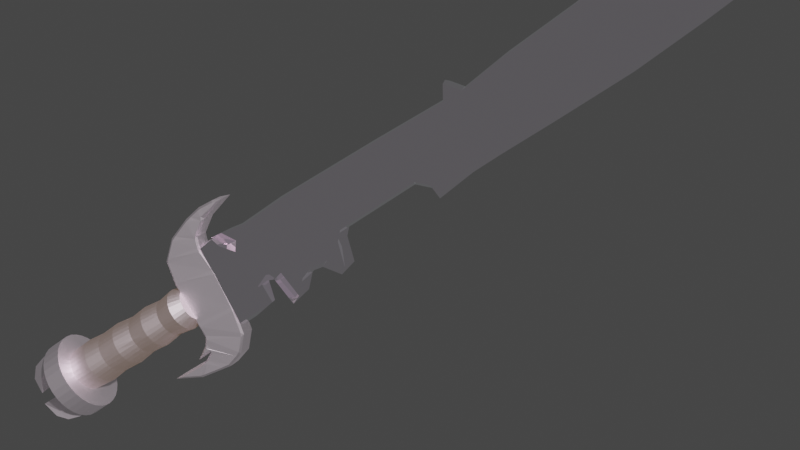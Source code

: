 # Source: 1.blend  (saved by Blender 3.1.7; exported with 4.5.12 LTS)
import bpy
from mathutils import Matrix  # noqa: F401  (used for matrix-valued properties, if any)

bpy.ops.wm.read_factory_settings(use_empty=True)
scene = bpy.context.scene
scene.name = 'Scene'

# ---- collections
col_collection = bpy.data.collections.new('Collection'); scene.collection.children.link(col_collection)

# ---- images (referenced by path relative to the original .blend; pixels are not part of the script)
import os
ASSET_DIR = os.environ.get("B2B_ASSET_DIR", "")  # directory of the original .blend (textures are referenced by path, not embedded)
HERE = os.path.dirname(os.path.abspath(__file__))  # packed textures are extracted next to this script under _unpacked/

def load_image(name, relpath, width, height, colorspace="sRGB"):
    """Load a texture the original file referenced (path relative to the .blend, or extracted next to this script)."""
    p = next((c for c in (os.path.join(HERE, relpath), os.path.join(ASSET_DIR, relpath)) if relpath and os.path.exists(c)), "")
    if p:
        img = bpy.data.images.load(p, check_existing=True)
        img.name = name
    else:  # same state as the original file: an image datablock whose file is absent (Cycles renders it pink)
        img = bpy.data.images.new(name, width, height)
        img.source = "FILE"
        img.filepath = "//" + (relpath or name)
    img.colorspace_settings.name = colorspace
    return img
img_metal003_2k_color_jpg = load_image('Metal003_2K_Color.jpg', 'Metal003_2K_Color.jpg', 1024, 1024, 'sRGB')
img_metal003_2k_normaldx_jpg = load_image('Metal003_2K_NormalDX.jpg', 'Metal003_2K_NormalDX.jpg', 1024, 1024, 'sRGB')
img_metal003_2k_displacement_jpg = load_image('Metal003_2K_Displacement.jpg', 'Metal003_2K_Displacement.jpg', 1024, 1024, 'sRGB')
img_leather014_4k_displacement_jpg = load_image('Leather014_4K_Displacement.jpg', 'Leather014_4K_Displacement.jpg', 1024, 1024, 'sRGB')
img_leather014_4k_normaldx_jpg = load_image('Leather014_4K_NormalDX.jpg', 'Leather014_4K_NormalDX.jpg', 1024, 1024, 'sRGB')
img_leather014_4k_color_jpg = load_image('Leather014_4K_Color.jpg', 'Leather014_4K_Color.jpg', 1024, 1024, 'sRGB')

# ---- materials (node trees are filled in below, after node groups)
mat_gold = bpy.data.materials.new('gold')
mat_gold.use_transparent_shadow = False
mat_leather = bpy.data.materials.new('leather')
mat_leather.use_transparent_shadow = False
mat_bladee = bpy.data.materials.new('bladee')
mat_bladee.use_transparent_shadow = False

# ---- node groups
ng_auto_smooth = bpy.data.node_groups.new('Auto Smooth', 'GeometryNodeTree')
_s = ng_auto_smooth.interface.new_socket(name='Geometry', in_out='OUTPUT', socket_type='NodeSocketGeometry')
_s = ng_auto_smooth.interface.new_socket(name='Geometry', in_out='INPUT', socket_type='NodeSocketGeometry')
_s = ng_auto_smooth.interface.new_socket(name='Angle', in_out='INPUT', socket_type='NodeSocketFloat')
_s.subtype = 'ANGLE'
_s.min_value = 0.0
_s.max_value = 3.142
ng_auto_smooth.is_modifier = True
_N = ng_auto_smooth.nodes; _L = ng_auto_smooth.links
n0 = _N.new('NodeGroupOutput'); n0.name = 'Group Output'; n0.location = (480, -100)
n1 = _N.new('NodeGroupInput'); n1.name = 'Group Input'; n1.location = (-420, -300)
n2 = _N.new('NodeGroupInput'); n2.name = 'Group Input.001'; n2.location = (-60, -100)
n3 = _N.new('GeometryNodeSetShadeSmooth'); n3.name = 'Set Shade Smooth'; n3.location = (120, -100)
n3.domain = 'EDGE'
n4 = _N.new('GeometryNodeSetShadeSmooth'); n4.name = 'Set Shade Smooth.001'; n4.location = (300, -100)
n5 = _N.new('GeometryNodeInputMeshEdgeAngle'); n5.name = 'Edge Angle'; n5.location = (-420, -220)
n6 = _N.new('GeometryNodeInputEdgeSmooth'); n6.name = 'Is Edge Smooth'; n6.location = (-60, -160)
n7 = _N.new('GeometryNodeInputShadeSmooth'); n7.name = 'Is Face Smooth'; n7.location = (-240, -340)
n8 = _N.new('FunctionNodeBooleanMath'); n8.name = 'Boolean Math'; n8.location = (-60, -220)
n9 = _N.new('FunctionNodeCompare'); n9.name = 'Compare'; n9.location = (-240, -180)
n9.operation = 'LESS_EQUAL'
_L.new(n5.outputs[0], n9.inputs[0])
_L.new(n4.outputs[0], n0.inputs[0])
_L.new(n1.outputs[1], n9.inputs[1])
_L.new(n9.outputs[0], n8.inputs[0])
_L.new(n7.outputs[0], n8.inputs[1])
_L.new(n2.outputs[0], n3.inputs[0])
_L.new(n6.outputs[0], n3.inputs[1])
_L.new(n3.outputs[0], n4.inputs[0])
_L.new(n8.outputs[0], n3.inputs[2])
n0.is_active_output = True

# ---- material node trees
mat_gold.use_nodes = True; mat_gold.node_tree.nodes.clear()
_N = mat_gold.node_tree.nodes; _L = mat_gold.node_tree.links
n0 = _N.new('ShaderNodeTexCoord'); n0.name = 'Texture Coordinate'; n0.location = (-841, 151)
n1 = _N.new('ShaderNodeTexImage'); n1.name = 'Image Texture'; n1.location = (-338, 170)
n1.image = img_metal003_2k_color_jpg
n1.projection = 'BOX'
n1.projection_blend = 0.7156
n2 = _N.new('ShaderNodeOutputMaterial'); n2.name = 'Material Output'; n2.location = (683, 294)
n3 = _N.new('ShaderNodeTexImage'); n3.name = 'Image Texture.002'; n3.location = (-351, -575)
n3.image = img_metal003_2k_normaldx_jpg
n3.projection = 'BOX'
n3.projection_blend = 0.5
n4 = _N.new('ShaderNodeNormalMap'); n4.name = 'Normal Map'; n4.location = (4, -552)
n4.space = 'OBJECT'
n4.inputs[0].default_value = 0.2
n5 = _N.new('ShaderNodeTexImage'); n5.name = 'Image Texture.001'; n5.location = (-330, -227)
n5.image = img_metal003_2k_displacement_jpg
n5.projection = 'BOX'
n5.projection_blend = 0.5
n6 = _N.new('ShaderNodeBump'); n6.name = 'Bump'; n6.location = (-46, -188)
n6.inputs[0].default_value = 0.2163
n6.inputs[1].default_value = 1.0
n6.inputs[2].default_value = 1.0
n7 = _N.new('ShaderNodeMapping'); n7.name = 'Mapping'; n7.location = (-631, 168)
n7.width = 240
n7.inputs[3].default_value = (0.2, 1.0, 0.2)
n8 = _N.new('ShaderNodeBsdfPrincipled'); n8.name = 'Principled BSDF'; n8.location = (303, 292)
n8.distribution = 'GGX'
n8.subsurface_method = 'RANDOM_WALK_SKIN'
n8.inputs[1].default_value = 1.0
n8.inputs[2].default_value = 0.5169
n8.inputs[3].default_value = 1.45
n8.inputs[8].default_value = 1.0
n8.inputs[10].default_value = 1.0
n8.inputs[11].default_value = 1.401
n8.inputs[27].default_value = (0.03312, 0.03312, 0.03312, 1.0)
n8.inputs[28].default_value = 1.0
n9 = _N.new('ShaderNodeValToRGB'); n9.name = 'ColorRamp'; n9.location = (-39, 244)
while len(n9.color_ramp.elements) > 1: n9.color_ramp.elements.remove(n9.color_ramp.elements[-1])
n9.color_ramp.elements[0].position = 0.05455; n9.color_ramp.elements[0].color = (0.02066, 0.01935, 0.00662, 1.0)
_e = n9.color_ramp.elements.new(0.413); _e.color = (1.0, 0.6377, 0.1795, 1.0)
n10 = _N.new('ShaderNodeMix'); n10.name = 'Mix'; n10.location = (133, 172)
n10.data_type = 'RGBA'
n10.inputs[0].default_value = 1.0
n10.inputs[7].default_value = (1.0, 0.86, 0.9638, 1.0)
_L.new(n8.outputs[0], n2.inputs[0])
_L.new(n7.outputs[0], n1.inputs[0])
_L.new(n0.outputs[3], n7.inputs[0])
_L.new(n7.outputs[0], n5.inputs[0])
_L.new(n5.outputs[0], n6.inputs[3])
_L.new(n6.outputs[0], n8.inputs[5])
_L.new(n7.outputs[0], n3.inputs[0])
_L.new(n3.outputs[0], n4.inputs[1])
_L.new(n4.outputs[0], n6.inputs[4])
_L.new(n1.outputs[0], n9.inputs[0])
_L.new(n9.outputs[0], n10.inputs[6])
_L.new(n10.outputs[2], n8.inputs[0])
n2.is_active_output = True
mat_leather.use_nodes = True; mat_leather.node_tree.nodes.clear()
_N = mat_leather.node_tree.nodes; _L = mat_leather.node_tree.links
n0 = _N.new('ShaderNodeTexCoord'); n0.name = 'Texture Coordinate'; n0.location = (-841, 151)
n1 = _N.new('ShaderNodeMapping'); n1.name = 'Mapping'; n1.location = (-631, 168)
n1.width = 240
n1.inputs[3].default_value = (0.2, 1.0, 0.2)
n2 = _N.new('ShaderNodeBump'); n2.name = 'Bump'; n2.location = (-46, -188)
n2.inputs[0].default_value = 0.2163
n2.inputs[1].default_value = 1.0
n2.inputs[2].default_value = 1.0
n3 = _N.new('ShaderNodeTexImage'); n3.name = 'Image Texture.001'; n3.location = (-330, -227)
n3.image = img_leather014_4k_displacement_jpg
n3.projection = 'BOX'
n3.projection_blend = 0.5
n4 = _N.new('ShaderNodeNormalMap'); n4.name = 'Normal Map'; n4.location = (4, -552)
n4.space = 'OBJECT'
n4.inputs[0].default_value = 0.2
n5 = _N.new('ShaderNodeTexImage'); n5.name = 'Image Texture.002'; n5.location = (-351, -575)
n5.image = img_leather014_4k_normaldx_jpg
n5.projection = 'BOX'
n5.projection_blend = 0.5
n6 = _N.new('ShaderNodeOutputMaterial'); n6.name = 'Material Output'; n6.location = (683, 294)
n7 = _N.new('ShaderNodeBsdfPrincipled'); n7.name = 'Principled BSDF'; n7.location = (303, 292)
n7.distribution = 'GGX'
n7.subsurface_method = 'RANDOM_WALK_SKIN'
n7.inputs[1].default_value = 1.0
n7.inputs[2].default_value = 0.5169
n7.inputs[3].default_value = 1.45
n7.inputs[8].default_value = 1.0
n7.inputs[10].default_value = 1.0
n7.inputs[11].default_value = 1.401
n7.inputs[27].default_value = (0.05079, 0.02746, 0.004013, 1.0)
n7.inputs[28].default_value = 1.0
n8 = _N.new('ShaderNodeValToRGB'); n8.name = 'ColorRamp'; n8.location = (-39, 244)
while len(n8.color_ramp.elements) > 1: n8.color_ramp.elements.remove(n8.color_ramp.elements[-1])
n8.color_ramp.elements[0].position = 0.05455; n8.color_ramp.elements[0].color = (0.02066, 0.01935, 0.00662, 1.0)
_e = n8.color_ramp.elements.new(0.4753); _e.color = (1.0, 0.6377, 0.1795, 1.0)
n9 = _N.new('ShaderNodeTexImage'); n9.name = 'Image Texture'; n9.location = (-338, 170)
n9.image = img_leather014_4k_color_jpg
n9.projection = 'BOX'
n9.projection_blend = 0.7156
n10 = _N.new('ShaderNodeMix'); n10.name = 'Mix'; n10.location = (133, 172)
n10.data_type = 'RGBA'
n10.inputs[0].default_value = 1.0
n10.inputs[7].default_value = (1.0, 0.86, 0.9638, 1.0)
_L.new(n7.outputs[0], n6.inputs[0])
_L.new(n1.outputs[0], n9.inputs[0])
_L.new(n0.outputs[3], n1.inputs[0])
_L.new(n1.outputs[0], n3.inputs[0])
_L.new(n3.outputs[0], n2.inputs[3])
_L.new(n2.outputs[0], n7.inputs[5])
_L.new(n1.outputs[0], n5.inputs[0])
_L.new(n5.outputs[0], n4.inputs[1])
_L.new(n4.outputs[0], n2.inputs[4])
_L.new(n9.outputs[0], n8.inputs[0])
_L.new(n8.outputs[0], n10.inputs[6])
_L.new(n10.outputs[2], n7.inputs[0])
n6.is_active_output = True
mat_bladee.use_nodes = True; mat_bladee.node_tree.nodes.clear()
_N = mat_bladee.node_tree.nodes; _L = mat_bladee.node_tree.links
n0 = _N.new('ShaderNodeTexCoord'); n0.name = 'Texture Coordinate'; n0.location = (-841, 151)
n1 = _N.new('ShaderNodeMapping'); n1.name = 'Mapping'; n1.location = (-631, 168)
n1.width = 240
n1.inputs[3].default_value = (0.2, 1.0, 0.2)
n2 = _N.new('ShaderNodeBump'); n2.name = 'Bump'; n2.location = (-46, -188)
n2.inputs[0].default_value = 0.2163
n2.inputs[1].default_value = 1.0
n2.inputs[2].default_value = 1.0
n3 = _N.new('ShaderNodeTexImage'); n3.name = 'Image Texture.001'; n3.location = (-330, -227)
n3.image = img_metal003_2k_displacement_jpg
n3.projection = 'BOX'
n3.projection_blend = 0.5
n4 = _N.new('ShaderNodeNormalMap'); n4.name = 'Normal Map'; n4.location = (4, -552)
n4.space = 'OBJECT'
n4.inputs[0].default_value = 0.2
n5 = _N.new('ShaderNodeTexImage'); n5.name = 'Image Texture.002'; n5.location = (-351, -575)
n5.image = img_metal003_2k_normaldx_jpg
n5.projection = 'BOX'
n5.projection_blend = 0.5
n6 = _N.new('ShaderNodeOutputMaterial'); n6.name = 'Material Output'; n6.location = (504, 294)
n7 = _N.new('ShaderNodeTexImage'); n7.name = 'Image Texture'; n7.location = (-338, 170)
n7.image = img_metal003_2k_color_jpg
n7.projection = 'BOX'
n7.projection_blend = 0.7156
n8 = _N.new('ShaderNodeBsdfPrincipled'); n8.name = 'Principled BSDF'; n8.location = (124, 292)
n8.distribution = 'GGX'
n8.subsurface_method = 'RANDOM_WALK_SKIN'
n8.inputs[1].default_value = 1.0
n8.inputs[2].default_value = 0.0
n8.inputs[3].default_value = 1.45
n8.inputs[8].default_value = 1.0
n8.inputs[10].default_value = 1.0
n8.inputs[11].default_value = 1.401
n8.inputs[27].default_value = (0.02878, 0.03175, 0.03312, 1.0)
n8.inputs[28].default_value = 1.0
n9 = _N.new('ShaderNodeMix'); n9.name = 'Mix'; n9.location = (-46, 172)
n9.data_type = 'RGBA'
n9.inputs[0].default_value = 1.0
n9.inputs[7].default_value = (1.0, 0.86, 0.9638, 1.0)
_L.new(n8.outputs[0], n6.inputs[0])
_L.new(n1.outputs[0], n7.inputs[0])
_L.new(n0.outputs[3], n1.inputs[0])
_L.new(n1.outputs[0], n3.inputs[0])
_L.new(n3.outputs[0], n2.inputs[3])
_L.new(n2.outputs[0], n8.inputs[5])
_L.new(n1.outputs[0], n5.inputs[0])
_L.new(n5.outputs[0], n4.inputs[1])
_L.new(n4.outputs[0], n2.inputs[4])
_L.new(n7.outputs[0], n9.inputs[6])
_L.new(n9.outputs[2], n8.inputs[0])
n6.is_active_output = True

# ---- world
world_world = bpy.data.worlds.new('World'); scene.world = world_world
world_world.use_nodes = True; world_world.node_tree.nodes.clear()
_N = world_world.node_tree.nodes; _L = world_world.node_tree.links
n0 = _N.new('ShaderNodeOutputWorld'); n0.name = 'World Output'; n0.location = (300, 300)
n1 = _N.new('ShaderNodeBackground'); n1.name = 'Background'; n1.location = (10, 300)
n1.inputs[0].default_value = (0.05088, 0.05088, 0.05088, 1.0)
_L.new(n1.outputs[0], n0.inputs[0])
n0.is_active_output = True
world_world.color = (0.05088, 0.05088, 0.05088)
world_world.use_sun_shadow = False
world_world.sun_shadow_jitter_overblur = 0.0

# ---- cameras
cam_camera = bpy.data.cameras.new('Camera')
cam_camera.lens = 70.0

# ---- meshes
me_plane_001 = bpy.data.meshes.new('Plane.001')
me_plane_001.from_pydata([(-0.4342, 0.01487, 1.611), (-0.4107, 0.01571, 1.617), (-0.3997, 0.0127, 1.617), (-0.3779, 0.01188, 1.617), (-0.3984, 0.005069, 1.611), (-0.3511, 0.01162, 1.617), (-0.3376, 0.01323, 1.617), (-0.3443, 0.004551, 1.61), (-0.3062, 0.02031, 1.616), (-0.2923, 0.02894, 1.616), (-0.2786, 0.02797, 1.616), (-0.2847, 0.01798, 1.609), (-0.2216, 0.05105, 1.614), (-0.2046, 0.05911, 1.614), (-0.203, 0.05103, 1.607), (-0.1594, 0.1027, 1.612), (-0.1503, 0.1152, 1.611), (-0.1446, 0.1074, 1.605), (-0.1407, 0.182, 1.609), (-0.14, 0.1956, 1.608), (-0.1331, 0.1875, 1.602), (-0.1434, 0.3325, 1.603), (-0.1439, 0.346, 1.603), (-0.1369, 0.339, 1.596), (-0.1455, 0.3778, 1.601), (-0.1418, 0.3908, 1.601), (-0.1391, 0.3824, 1.594), (-0.1328, 0.4047, 1.6), (-0.1236, 0.4147, 1.6), (-0.1237, 0.4062, 1.593), (-0.104, 0.4286, 1.599), (-0.07843, 0.4383, 1.592), (-0.1355, 0.4248, 1.6), (-0.1343, 0.4395, 1.599), (-0.1342, 0.4315, 1.592), (-0.1097, 0.4535, 1.598), (-0.09789, 0.4618, 1.598), (-0.08054, 0.4608, 1.598), (-0.09686, 0.4528, 1.591), (0.001317, 0.4662, 1.597), (0.03421, 0.4613, 1.59), (-0.05676, 0.487, 1.596), (-0.0732, 0.489, 1.597), (-0.05879, 0.4946, 1.589), (-0.1455, 0.4935, 1.597), (-0.1711, 0.4943, 1.597), (-0.1703, 0.5016, 1.59), (-0.2101, 0.4803, 1.598), (-0.1427, 0.4286, 1.599), (-0.2255, 0.4723, 1.599), (-0.2267, 0.4812, 1.591), (-0.2591, 0.4323, 1.6), (-0.2652, 0.4201, 1.601), (-0.2707, 0.4289, 1.594), (-0.2771, 0.346, 1.604), (-0.2786, 0.3325, 1.604), (-0.2851, 0.339, 1.597), (-0.283, 0.2153, 1.609), (-0.2821, 0.2015, 1.609), (-0.2901, 0.2092, 1.602), (-0.2719, 0.1302, 1.612), (-0.273, 0.1168, 1.612), (-0.2779, 0.1239, 1.605), (-0.2814, 0.08797, 1.613), (-0.2821, 0.0738, 1.614), (-0.2955, 0.07138, 1.614), (-0.2898, 0.0836, 1.607), (-0.3311, 0.04595, 1.615), (-0.3378, 0.03415, 1.616), (-0.3513, 0.03132, 1.616), (-0.3832, 0.02476, 1.617), (-0.3447, 0.04428, 1.609), (-0.4113, 0.01301, 1.545), (-0.4347, 0.01267, 1.552), (-0.3989, 0.002872, 1.552), (-0.3785, 0.009178, 1.545), (-0.4003, 0.009994, 1.545), (-0.3448, 0.002353, 1.552), (-0.3382, 0.01053, 1.545), (-0.3517, 0.008921, 1.545), (-0.2852, 0.01579, 1.551), (-0.2793, 0.02526, 1.544), (-0.2929, 0.02624, 1.544), (-0.3068, 0.0176, 1.544), (-0.2036, 0.04883, 1.549), (-0.2052, 0.0564, 1.542), (-0.2222, 0.04835, 1.542), (-0.1451, 0.1052, 1.546), (-0.1509, 0.1125, 1.539), (-0.16, 0.1, 1.54), (-0.1336, 0.1853, 1.543), (-0.1406, 0.1929, 1.536), (-0.1413, 0.1793, 1.537), (-0.1374, 0.3368, 1.537), (-0.1446, 0.3433, 1.53), (-0.1441, 0.3298, 1.531), (-0.1396, 0.3802, 1.536), (-0.1424, 0.3881, 1.529), (-0.1462, 0.3751, 1.529), (-0.1242, 0.404, 1.535), (-0.1242, 0.412, 1.528), (-0.1334, 0.402, 1.528), (-0.07895, 0.4361, 1.533), (-0.1047, 0.4259, 1.527), (-0.1347, 0.4293, 1.534), (-0.1349, 0.4368, 1.527), (-0.1361, 0.4221, 1.527), (-0.09738, 0.4506, 1.533), (-0.08117, 0.4581, 1.526), (-0.09853, 0.4591, 1.526), (-0.1103, 0.4508, 1.526), (0.03369, 0.4591, 1.531), (0.0006797, 0.4635, 1.525), (-0.05931, 0.4924, 1.531), (-0.07384, 0.4863, 1.524), (-0.0574, 0.4843, 1.524), (-0.1708, 0.4994, 1.532), (-0.1718, 0.4916, 1.525), (-0.1462, 0.4908, 1.525), (-0.2272, 0.479, 1.533), (-0.2261, 0.4696, 1.526), (-0.1433, 0.4259, 1.527), (-0.2107, 0.4776, 1.526), (-0.2712, 0.4267, 1.535), (-0.2659, 0.4174, 1.529), (-0.2598, 0.4296, 1.528), (-0.2857, 0.3368, 1.539), (-0.2792, 0.3298, 1.532), (-0.2778, 0.3433, 1.532), (-0.2906, 0.207, 1.544), (-0.2827, 0.1988, 1.537), (-0.2837, 0.2126, 1.537), (-0.2785, 0.1217, 1.547), (-0.2736, 0.1141, 1.54), (-0.2726, 0.1275, 1.54), (-0.2903, 0.0814, 1.548), (-0.2962, 0.06868, 1.542), (-0.2828, 0.0711, 1.542), (-0.2821, 0.08527, 1.541), (-0.3452, 0.04208, 1.55), (-0.3838, 0.02205, 1.545), (-0.3519, 0.02862, 1.544), (-0.3384, 0.03145, 1.544), (-0.3317, 0.04325, 1.543)], [], [(71, 0, 73, 139), (7, 11, 80, 77), (11, 14, 84, 80), (12, 10, 64), (14, 17, 87, 84), (17, 20, 90, 87), (20, 23, 93, 90), (23, 26, 96, 93), (26, 29, 99, 96), (29, 31, 102, 99), (31, 34, 104, 102), (38, 40, 111, 107), (39, 37, 41), (40, 43, 113, 111), (79, 141, 75), (83, 142, 78), (86, 137, 81), (85, 89, 133, 138), (136, 143, 82), (88, 92, 130, 134), (91, 95, 127, 131), (94, 98, 124, 128), (97, 101, 120, 125), (103, 106, 121, 100), (105, 110, 117, 122), (112, 115, 108), (114, 118, 109), (53, 56, 126, 123), (30, 28, 48, 32), (8, 6, 68), (56, 59, 129, 126), (34, 38, 107, 104), (65, 9, 67), (59, 62, 132, 129), (33, 47, 45, 35), (13, 63, 61, 15), (62, 66, 135, 132), (42, 36, 44), (16, 60, 58, 18), (66, 71, 139, 135), (43, 46, 116, 113), (19, 57, 55, 21), (72, 76, 140), (46, 50, 119, 116), (22, 54, 52, 24), (4, 7, 77, 74), (1, 70, 2), (50, 53, 123, 119), (25, 51, 49, 27), (5, 3, 69), (2, 3, 4), (5, 6, 7), (8, 9, 10, 11), (12, 13, 14), (15, 16, 17), (18, 19, 20), (21, 22, 23), (24, 25, 26), (27, 28, 29), (32, 33, 34), (35, 36, 37, 38), (41, 42, 43), (44, 45, 46), (47, 48, 49, 50), (51, 52, 53), (54, 55, 56), (57, 58, 59), (60, 61, 62), (63, 64, 65, 66), (67, 68, 69, 70, 71), (74, 75, 76), (77, 78, 79), (80, 81, 82, 83), (84, 85, 86), (87, 88, 89), (90, 91, 92), (93, 94, 95), (96, 97, 98), (99, 100, 101), (104, 105, 106), (107, 108, 109, 110), (113, 114, 115), (116, 117, 118), (119, 120, 121, 122), (123, 124, 125), (126, 127, 128), (129, 130, 131), (132, 133, 134), (135, 136, 137, 138), (139, 140, 141, 142, 143), (1, 2, 4, 0), (3, 5, 7, 4), (6, 8, 11, 7), (10, 12, 14, 11), (13, 15, 17, 14), (16, 18, 20, 17), (19, 21, 23, 20), (22, 24, 26, 23), (25, 27, 29, 26), (28, 30, 31, 29), (30, 32, 34, 31), (33, 35, 38, 34), (37, 39, 40, 38), (39, 41, 43, 40), (42, 44, 46, 43), (45, 47, 50, 46), (49, 51, 53, 50), (52, 54, 56, 53), (55, 57, 59, 56), (58, 60, 62, 59), (61, 63, 66, 62), (65, 67, 71, 66), (70, 1, 0, 71), (2, 70, 69, 3), (5, 69, 68, 6), (8, 68, 67, 9), (9, 65, 64, 10), (12, 64, 63, 13), (15, 61, 60, 16), (18, 58, 57, 19), (21, 55, 54, 22), (24, 52, 51, 25), (27, 49, 48, 28), (32, 48, 47, 33), (35, 45, 44, 36), (36, 42, 41, 37), (73, 74, 76, 72), (74, 77, 79, 75), (77, 80, 83, 78), (80, 84, 86, 81), (84, 87, 89, 85), (87, 90, 92, 88), (90, 93, 95, 91), (93, 96, 98, 94), (96, 99, 101, 97), (99, 102, 103, 100), (102, 104, 106, 103), (104, 107, 110, 105), (107, 111, 112, 108), (111, 113, 115, 112), (113, 116, 118, 114), (116, 119, 122, 117), (119, 123, 125, 120), (123, 126, 128, 124), (126, 129, 131, 127), (129, 132, 134, 130), (132, 135, 138, 133), (135, 139, 143, 136), (139, 73, 72, 140), (75, 141, 140, 76), (78, 142, 141, 79), (82, 143, 142, 83), (81, 137, 136, 82), (85, 138, 137, 86), (88, 134, 133, 89), (91, 131, 130, 92), (94, 128, 127, 95), (97, 125, 124, 98), (100, 121, 120, 101), (105, 122, 121, 106), (109, 118, 117, 110), (108, 115, 114, 109), (0, 4, 74, 73)])
_uv = me_plane_001.uv_layers.new(name='UVMap')
_uv.uv.foreach_set('vector', [0.0, 0.0, 0.0, 0.0, 0.0, 0.0, 0.0, 0.0, 0.0, 0.0, 0.0, 0.0, 0.0, 0.0, 0.0, 0.0, 0.0, 0.0, 0.0, 0.0, 0.0, 0.0, 0.0, 0.0, 0.0, 0.0, 0.0, 0.0, 0.0, 0.0, 0.0, 0.0, 0.0, 0.0, 0.0, 0.0, 0.0, 0.0, 0.0, 0.0, 0.0, 0.0, 0.0, 0.0, 0.0, 0.0, 0.0, 0.0, 0.0, 0.0, 0.0, 0.0, 0.0, 0.0, 0.0, 0.0, 0.0, 0.0, 0.0, 0.0, 0.0, 0.0, 0.0, 0.0, 0.0, 0.0, 0.0, 0.0, 0.0, 0.0, 0.0, 0.0, 0.0, 0.0, 0.0, 0.0, 0.0, 0.0, 0.0, 0.0, 0.0, 0.0, 0.0, 0.0, 0.0, 0.0, 0.0, 0.0, 0.0, 0.0, 0.0, 0.0, 0.0, 0.0, 0.0, 0.0, 0.0, 0.0, 0.0, 0.0, 0.0, 0.0, 0.0, 0.0, 0.0, 0.0, 0.0, 0.0, 0.0, 0.0, 0.0, 0.0, 0.0, 0.0, 0.0, 0.0, 0.0, 0.0, 0.0, 0.0, 0.0, 0.0, 0.0, 0.0, 0.0, 0.0, 0.0, 0.0, 0.0, 0.0, 0.0, 0.0, 0.0, 0.0, 0.0, 0.0, 0.0, 0.0, 0.0, 0.0, 0.0, 0.0, 0.0, 0.0, 0.0, 0.0, 0.0, 0.0, 0.0, 0.0, 0.0, 0.0, 0.0, 0.0, 0.0, 0.0, 0.0, 0.0, 0.0, 0.0, 0.0, 0.0, 0.0, 0.0, 0.0, 0.0, 0.0, 0.0, 0.0, 0.0, 0.0, 0.0, 0.0, 0.0, 0.0, 0.0, 0.0, 0.0, 0.0, 0.0, 0.0, 0.0, 0.0, 0.0, 0.0, 0.0, 0.0, 0.0, 0.0, 0.0, 0.0, 0.0, 0.0, 0.0, 0.0, 0.0, 0.0, 0.0, 0.0, 0.0, 0.0, 0.0, 0.0, 0.0, 0.0, 0.0, 0.0, 0.0, 0.0, 0.0, 0.0, 0.0, 0.0, 0.0, 0.0, 0.0, 0.0, 0.0, 0.0, 0.0, 0.0, 0.0, 0.0, 0.0, 0.0, 0.0, 0.0, 0.0, 0.0, 0.0, 0.0, 0.0, 0.0, 0.0, 0.0, 0.0, 0.0, 0.0, 0.0, 0.0, 0.0, 0.0, 0.0, 0.0, 0.0, 0.0, 0.0, 0.0, 0.0, 0.0, 0.0, 0.0, 0.0, 0.0, 0.0, 0.0, 0.0, 0.0, 0.0, 0.0, 0.0, 0.0, 0.0, 0.0, 0.0, 0.0, 0.0, 0.0, 0.0, 0.0, 0.0, 0.0, 0.0, 0.0, 0.0, 0.0, 0.0, 0.0, 0.0, 0.0, 0.0, 0.0, 0.0, 0.0, 0.0, 0.0, 0.0, 0.0, 0.0, 0.0, 0.0, 0.0, 0.0, 0.0, 0.0, 0.0, 0.0, 0.0, 0.0, 0.0, 0.0, 0.0, 0.0, 0.0, 0.0, 0.0, 0.0, 0.0, 0.0, 0.0, 0.0, 0.0, 0.0, 0.0, 0.0, 0.0, 0.0, 0.0, 0.0, 0.0, 0.0, 0.0, 0.0, 0.0, 0.0, 0.0, 0.0, 0.0, 0.0, 0.0, 0.0, 0.0, 0.0, 0.0, 0.0, 0.0, 0.0, 0.0, 0.0, 0.0, 0.0, 0.0, 0.0, 0.0, 0.0, 0.0, 0.0, 0.0, 0.0, 0.0, 0.0, 0.0, 0.0, 0.0, 0.0, 0.0, 0.0, 0.0, 0.0, 0.0, 0.0, 0.0, 0.0, 0.0, 0.0, 0.0, 0.0, 0.0, 0.0, 0.0, 0.0, 0.0, 0.0, 0.0, 0.0, 0.0, 0.0, 0.0, 0.0, 0.0, 0.0, 0.0, 0.0, 0.0, 0.0, 0.0, 0.0, 0.0, 0.0, 0.0, 0.0, 0.0, 0.0, 0.0, 0.0, 0.0, 0.0, 0.0, 0.0, 0.0, 0.0, 0.0, 0.0, 0.0, 0.0, 0.0, 0.0, 0.0, 0.0, 0.0, 0.0, 0.0, 0.0, 0.0, 0.0, 0.0, 0.0, 0.0, 0.0, 0.0, 0.0, 0.0, 0.0, 0.0, 0.0, 0.0, 0.0, 0.0, 0.0, 0.0, 0.0, 0.0, 0.0, 0.0, 0.0, 0.0, 0.0, 0.0, 0.0, 0.0, 0.0, 0.0, 0.0, 0.0, 0.0, 0.0, 0.0, 0.0, 0.0, 0.0, 0.0, 0.0, 0.0, 0.0, 0.0, 0.0, 0.0, 0.0, 0.0, 0.0, 0.0, 0.0, 0.0, 0.0, 0.0, 0.0, 0.0, 0.0, 0.0, 0.0, 0.0, 0.0, 0.0, 0.0, 0.0, 0.0, 0.0, 0.0, 0.0, 0.0, 0.0, 0.0, 0.0, 0.0, 0.0, 0.0, 0.0, 0.0, 0.0, 0.0, 0.0, 0.0, 0.0, 0.0, 0.0, 0.0, 0.0, 0.0, 0.0, 0.0, 0.0, 0.0, 0.0, 0.0, 0.0, 0.0, 0.0, 0.0, 0.0, 0.0, 0.0, 0.0, 0.0, 0.0, 0.0, 0.0, 0.0, 0.0, 0.0, 0.0, 0.0, 0.0, 0.0, 0.0, 0.0, 0.0, 0.0, 0.0, 0.0, 0.0, 0.0, 0.0, 0.0, 0.0, 0.0, 0.0, 0.0, 0.0, 0.0, 0.0, 0.0, 0.0, 0.0, 0.0, 0.0, 0.0, 0.0, 0.0, 0.0, 0.0, 0.0, 0.0, 0.0, 0.0, 0.0, 0.0, 0.0, 0.0, 0.0, 0.0, 0.0, 0.0, 0.0, 0.0, 0.0, 0.0, 0.0, 0.0, 0.0, 0.0, 0.0, 0.0, 0.0, 0.0, 0.0, 0.0, 0.0, 0.0, 0.0, 0.0, 0.0, 0.0, 0.0, 0.0, 0.0, 0.0, 0.0, 0.0, 0.0, 0.0, 0.0, 0.0, 0.0, 0.0, 0.0, 0.0, 0.0, 0.0, 0.0, 0.0, 0.0, 0.0, 0.0, 0.0, 0.0, 0.0, 0.0, 0.0, 0.0, 0.0, 0.0, 0.0, 0.0, 0.0, 0.0, 0.0, 0.0, 0.0, 0.0, 0.0, 0.0, 0.0, 0.0, 0.0, 0.0, 0.0, 0.0, 0.0, 0.0, 0.0, 0.0, 0.0, 0.0, 0.0, 0.0, 0.0, 0.0, 0.0, 0.0, 0.0, 0.0, 0.0, 0.0, 0.0, 0.0, 0.0, 0.0, 0.0, 0.0, 0.0, 0.0, 0.0, 0.0, 0.0, 0.0, 0.0, 0.0, 0.0, 0.0, 0.0, 0.0, 0.0, 0.0, 0.0, 0.0, 0.0, 0.0, 0.0, 0.0, 0.0, 0.0, 0.0, 0.0, 0.0, 0.0, 0.0, 0.0, 0.0, 0.0, 0.0, 0.0, 0.0, 0.0, 0.0, 0.0, 0.0, 0.0, 0.0, 0.0, 0.0, 0.0, 0.0, 0.0, 0.0, 0.0, 0.0, 0.0, 0.0, 0.0, 0.0, 0.0, 0.0, 0.0, 0.0, 0.0, 0.0, 0.0, 0.0, 0.0, 0.0, 0.0, 0.0, 0.0, 0.0, 0.0, 0.0, 0.0, 0.0, 0.0, 0.0, 0.0, 0.0, 0.0, 0.0, 0.0, 0.0, 0.0, 0.0, 0.0, 0.0, 0.0, 0.0, 0.0, 0.0, 0.0, 0.0, 0.0, 0.0, 0.0, 0.0, 0.0, 0.0, 0.0, 0.0, 0.0, 0.0, 0.0, 0.0, 0.0, 0.0, 0.0, 0.0, 0.0, 0.0, 0.0, 0.0, 0.0, 0.0, 0.0, 0.0, 0.0, 0.0, 0.0, 0.0, 0.0, 0.0, 0.0, 0.0, 0.0, 0.0, 0.0, 0.0, 0.0, 0.0, 0.0, 0.0, 0.0, 0.0, 0.0, 0.0, 0.0, 0.0, 0.0, 0.0, 0.0, 0.0, 0.0, 0.0, 0.0, 0.0, 0.0, 0.0, 0.0, 0.0, 0.0, 0.0, 0.0, 0.0, 0.0, 0.0, 0.0, 0.0, 0.0, 0.0, 0.0, 0.0, 0.0, 0.0, 0.0, 0.0, 0.0, 0.0, 0.0, 0.0, 0.0, 0.0, 0.0, 0.0, 0.0, 0.0, 0.0, 0.0, 0.0, 0.0, 0.0, 0.0, 0.0, 0.0, 0.0, 0.0, 0.0, 0.0, 0.0, 0.0, 0.0, 0.0, 0.0, 0.0, 0.0, 0.0, 0.0, 0.0, 0.0, 0.0, 0.0, 0.0, 0.0, 0.0, 0.0, 0.0, 0.0, 0.0, 0.0, 0.0, 0.0, 0.0, 0.0, 0.0, 0.0, 0.0, 0.0, 0.0, 0.0, 0.0, 0.0, 0.0, 0.0, 0.0, 0.0, 0.0, 0.0, 0.0, 0.0, 0.0, 0.0, 0.0, 0.0, 0.0, 0.0, 0.0, 0.0, 0.0, 0.0, 0.0, 0.0, 0.0, 0.0, 0.0, 0.0, 0.0, 0.0, 0.0, 0.0, 0.0, 0.0, 0.0, 0.0, 0.0, 0.0, 0.0, 0.0, 0.0, 0.0, 0.0, 0.0, 0.0, 0.0, 0.0, 0.0, 0.0, 0.0, 0.0, 0.0, 0.0, 0.0, 0.0, 0.0, 0.0, 0.0, 0.0, 0.0, 0.0, 0.0, 0.0, 0.0, 0.0, 0.0, 0.0, 0.0, 0.0, 0.0, 0.0, 0.0, 0.0, 0.0, 0.0, 0.0, 0.0, 0.0, 0.0, 0.0, 0.0, 0.0, 0.0, 0.0, 0.0, 0.0, 0.0, 0.0, 0.0, 0.0, 0.0, 0.0, 0.0, 0.0, 0.0, 0.0, 0.0, 0.0, 0.0, 0.0, 0.0, 0.0, 0.0, 0.0, 0.0, 0.0, 0.0, 0.0, 0.0, 0.0, 0.0, 0.0, 0.0, 0.0, 0.0, 0.0, 0.0, 0.0, 0.0, 0.0, 0.0, 0.0, 0.0, 0.0, 0.0, 0.0, 0.0, 0.0, 0.0, 0.0, 0.0, 0.0, 0.0, 0.0, 0.0, 0.0, 0.0, 0.0, 0.0, 0.0, 0.0, 0.0, 0.0, 0.0, 0.0, 0.0, 0.0, 0.0, 0.0, 0.0, 0.0, 0.0, 0.0, 0.0, 0.0, 0.0, 0.0, 0.0, 0.0, 0.0, 0.0, 0.0, 0.0, 0.0, 0.0, 0.0, 0.0, 0.0, 0.0, 0.0, 0.0, 0.0, 0.0, 0.0, 0.0, 0.0, 0.0, 0.0, 0.0, 0.0, 0.0, 0.0, 0.0, 0.0, 0.0, 0.0, 0.0, 0.0, 0.0, 0.0, 0.0, 0.0, 0.0, 0.0, 0.0, 0.0, 0.0, 0.0, 0.0, 0.0, 0.0, 0.0, 0.0, 0.0, 0.0, 0.0, 0.0, 0.0, 0.0, 0.0, 0.0, 0.0, 0.0, 0.0, 0.0, 0.0, 0.0, 0.0, 0.0, 0.0, 0.0, 0.0, 0.0, 0.0, 0.0, 0.0, 0.0, 0.0, 0.0, 0.0, 0.0, 0.0, 0.0, 0.0, 0.0, 0.0, 0.0, 0.0, 0.0, 0.0, 0.0, 0.0, 0.0, 0.0, 0.0, 0.0, 0.0, 0.0, 0.0, 0.0, 0.0, 0.0, 0.0, 0.0, 0.0, 0.0, 0.0, 0.0, 0.0, 0.0, 0.0, 0.0, 0.0, 0.0, 0.0, 0.0, 0.0, 0.0, 0.0, 0.0, 0.0, 0.0, 0.0, 0.0, 0.0, 0.0, 0.0, 0.0, 0.0, 0.0, 0.0, 0.0, 0.0, 0.0, 0.0, 0.0, 0.0, 0.0, 0.0, 0.0, 0.0, 0.0, 0.0, 0.0, 0.0, 0.0, 0.0, 0.0, 0.0, 0.0, 0.0, 0.0, 0.0, 0.0, 0.0, 0.0, 0.0, 0.0, 0.0, 0.0, 0.0, 0.0, 0.0, 0.0, 0.0, 0.0, 0.0, 0.0, 0.0, 0.0, 0.0, 0.0, 0.0, 0.0, 0.0, 0.0, 0.0, 0.0, 0.0, 0.0, 0.0, 0.0, 0.0, 0.0, 0.0, 0.0, 0.0, 0.0, 0.0, 0.0, 0.0, 0.0, 0.0, 0.0, 0.0, 0.0, 0.0, 0.0, 0.0, 0.0, 0.0, 0.0, 0.0, 0.0, 0.0, 0.0, 0.0, 0.0, 0.0])
me_plane_001.materials.append(mat_gold)
me_plane_001.use_remesh_fix_poles = True
me_plane_001.use_remesh_preserve_attributes = False
me_plane_001.update()
me_cylinder = bpy.data.meshes.new('Cylinder')
me_cylinder.from_pydata([(-2.317, 1.159, -0.6443), (-2.307, 1.164, -0.5758), (-2.304, 1.158, -0.6462), (-2.293, 1.163, -0.5778), (-2.291, 1.153, -0.6481), (-2.279, 1.158, -0.5798), (-2.279, 1.146, -0.6498), (-2.266, 1.15, -0.5817), (-2.268, 1.136, -0.6513), (-2.255, 1.14, -0.5833), (-2.26, 1.125, -0.6525), (-2.245, 1.128, -0.5846), (-2.253, 1.111, -0.6534), (-2.239, 1.113, -0.5856), (-2.249, 1.097, -0.654), (-2.234, 1.098, -0.5862), (-2.248, 1.082, -0.6542), (-2.233, 1.082, -0.5864), (-2.249, 1.067, -0.654), (-2.234, 1.066, -0.5862), (-2.253, 1.052, -0.6534), (-2.239, 1.05, -0.5856), (-2.26, 1.039, -0.6525), (-2.245, 1.036, -0.5846), (-2.268, 1.027, -0.6513), (-2.255, 1.024, -0.5833), (-2.279, 1.018, -0.6498), (-2.266, 1.014, -0.5817), (-2.291, 1.011, -0.6481), (-2.279, 1.006, -0.5798), (-2.304, 1.006, -0.6462), (-2.293, 1.001, -0.5778), (-2.317, 1.005, -0.6443), (-2.307, 0.9997, -0.5758), (-2.331, 1.006, -0.6423), (-2.322, 1.001, -0.5737), (-2.344, 1.011, -0.6404), (-2.335, 1.006, -0.5717), (-2.356, 1.018, -0.6387), (-2.348, 1.014, -0.5699), (-2.367, 1.027, -0.6372), (-2.359, 1.024, -0.5683), (-2.375, 1.039, -0.636), (-2.369, 1.036, -0.567), (-2.382, 1.052, -0.6351), (-2.376, 1.05, -0.566), (-2.386, 1.067, -0.6345), (-2.38, 1.066, -0.5654), (-2.387, 1.082, -0.6343), (-2.381, 1.082, -0.5652), (-2.386, 1.097, -0.6345), (-2.38, 1.098, -0.5654), (-2.382, 1.111, -0.6351), (-2.376, 1.113, -0.566), (-2.375, 1.125, -0.636), (-2.369, 1.128, -0.567), (-2.367, 1.136, -0.6372), (-2.359, 1.14, -0.5683), (-2.356, 1.146, -0.6387), (-2.348, 1.15, -0.5699), (-2.344, 1.153, -0.6404), (-2.335, 1.158, -0.5717), (-2.331, 1.158, -0.6423), (-2.322, 1.163, -0.5737), (-2.299, 1.157, -0.5187), (-2.286, 1.156, -0.5206), (-2.273, 1.151, -0.5225), (-2.261, 1.145, -0.5241), (-2.251, 1.135, -0.5256), (-2.243, 1.124, -0.5268), (-2.236, 1.111, -0.5277), (-2.232, 1.097, -0.5283), (-2.231, 1.082, -0.5284), (-2.232, 1.067, -0.5283), (-2.236, 1.053, -0.5277), (-2.243, 1.04, -0.5268), (-2.251, 1.029, -0.5256), (-2.261, 1.019, -0.5241), (-2.273, 1.012, -0.5225), (-2.286, 1.008, -0.5206), (-2.299, 1.007, -0.5187), (-2.312, 1.008, -0.5169), (-2.325, 1.012, -0.515), (-2.337, 1.019, -0.5134), (-2.347, 1.029, -0.5119), (-2.355, 1.04, -0.5107), (-2.362, 1.053, -0.5098), (-2.365, 1.067, -0.5092), (-2.367, 1.082, -0.509), (-2.365, 1.097, -0.5092), (-2.362, 1.111, -0.5098), (-2.355, 1.124, -0.5107), (-2.347, 1.135, -0.5119), (-2.337, 1.145, -0.5134), (-2.325, 1.151, -0.515), (-2.312, 1.156, -0.5169), (-2.29, 1.161, -0.4537), (-2.276, 1.159, -0.4557), (-2.262, 1.155, -0.4576), (-2.25, 1.148, -0.4594), (-2.239, 1.138, -0.4609), (-2.23, 1.126, -0.4622), (-2.224, 1.112, -0.4631), (-2.22, 1.097, -0.4637), (-2.218, 1.082, -0.4639), (-2.22, 1.067, -0.4637), (-2.224, 1.052, -0.4631), (-2.23, 1.038, -0.4622), (-2.239, 1.026, -0.4609), (-2.25, 1.016, -0.4594), (-2.262, 1.009, -0.4576), (-2.276, 1.004, -0.4557), (-2.29, 1.003, -0.4537), (-2.303, 1.004, -0.4517), (-2.317, 1.009, -0.4498), (-2.329, 1.016, -0.4481), (-2.34, 1.026, -0.4465), (-2.349, 1.038, -0.4453), (-2.355, 1.052, -0.4443), (-2.359, 1.067, -0.4437), (-2.361, 1.082, -0.4435), (-2.359, 1.097, -0.4437), (-2.355, 1.112, -0.4443), (-2.349, 1.126, -0.4453), (-2.34, 1.138, -0.4465), (-2.329, 1.148, -0.4481), (-2.317, 1.155, -0.4498), (-2.303, 1.159, -0.4517), (-2.281, 1.152, -0.3914), (-2.268, 1.151, -0.3931), (-2.256, 1.147, -0.3948), (-2.245, 1.141, -0.3964), (-2.236, 1.132, -0.3978), (-2.228, 1.121, -0.3989), (-2.222, 1.109, -0.3998), (-2.218, 1.096, -0.4003), (-2.217, 1.082, -0.4005), (-2.218, 1.068, -0.4003), (-2.222, 1.055, -0.3998), (-2.228, 1.043, -0.3989), (-2.236, 1.032, -0.3978), (-2.245, 1.023, -0.3964), (-2.256, 1.017, -0.3948), (-2.268, 1.013, -0.3931), (-2.281, 1.011, -0.3914), (-2.293, 1.013, -0.3896), (-2.305, 1.017, -0.3879), (-2.316, 1.023, -0.3863), (-2.326, 1.032, -0.3849), (-2.334, 1.043, -0.3838), (-2.339, 1.055, -0.383), (-2.343, 1.068, -0.3824), (-2.344, 1.082, -0.3823), (-2.343, 1.096, -0.3824), (-2.339, 1.109, -0.383), (-2.334, 1.121, -0.3838), (-2.326, 1.132, -0.3849), (-2.316, 1.141, -0.3863), (-2.305, 1.147, -0.3879), (-2.293, 1.151, -0.3896), (-2.273, 1.158, -0.3349), (-2.259, 1.157, -0.3368), (-2.246, 1.152, -0.3386), (-2.234, 1.145, -0.3403), (-2.224, 1.136, -0.3418), (-2.216, 1.124, -0.343), (-2.209, 1.111, -0.3439), (-2.205, 1.097, -0.3445), (-2.204, 1.082, -0.3447), (-2.205, 1.067, -0.3445), (-2.209, 1.053, -0.3439), (-2.216, 1.04, -0.343), (-2.224, 1.028, -0.3418), (-2.234, 1.019, -0.3403), (-2.246, 1.012, -0.3386), (-2.259, 1.007, -0.3368), (-2.273, 1.006, -0.3349), (-2.286, 1.007, -0.333), (-2.299, 1.012, -0.3311), (-2.311, 1.019, -0.3294), (-2.321, 1.028, -0.3279), (-2.33, 1.04, -0.3267), (-2.336, 1.053, -0.3258), (-2.34, 1.067, -0.3252), (-2.341, 1.082, -0.3251), (-2.34, 1.097, -0.3252), (-2.336, 1.111, -0.3258), (-2.33, 1.124, -0.3267), (-2.321, 1.136, -0.3279), (-2.311, 1.145, -0.3294), (-2.299, 1.152, -0.3311), (-2.286, 1.157, -0.333), (-2.264, 1.15, -0.2741), (-2.252, 1.149, -0.2758), (-2.24, 1.145, -0.2775), (-2.23, 1.139, -0.279), (-2.221, 1.13, -0.2803), (-2.213, 1.12, -0.2814), (-2.207, 1.108, -0.2822), (-2.204, 1.095, -0.2827), (-2.203, 1.082, -0.2829), (-2.204, 1.069, -0.2827), (-2.207, 1.056, -0.2822), (-2.213, 1.044, -0.2814), (-2.221, 1.034, -0.2803), (-2.23, 1.025, -0.279), (-2.24, 1.019, -0.2775), (-2.252, 1.015, -0.2758), (-2.264, 1.014, -0.2741), (-2.276, 1.015, -0.2724), (-2.287, 1.019, -0.2708), (-2.298, 1.025, -0.2692), (-2.307, 1.034, -0.2679), (-2.315, 1.044, -0.2668), (-2.321, 1.056, -0.266), (-2.324, 1.069, -0.2655), (-2.325, 1.082, -0.2653), (-2.324, 1.095, -0.2655), (-2.321, 1.108, -0.266), (-2.315, 1.12, -0.2668), (-2.307, 1.13, -0.2679), (-2.298, 1.139, -0.2692), (-2.287, 1.145, -0.2708), (-2.276, 1.149, -0.2724), (-2.256, 1.159, -0.22), (-2.243, 1.157, -0.222), (-2.23, 1.153, -0.2238), (-2.218, 1.146, -0.2255), (-2.207, 1.136, -0.227), (-2.199, 1.125, -0.2283), (-2.192, 1.111, -0.2292), (-2.188, 1.097, -0.2298), (-2.187, 1.082, -0.2299), (-2.188, 1.067, -0.2298), (-2.192, 1.053, -0.2292), (-2.199, 1.039, -0.2283), (-2.207, 1.028, -0.227), (-2.218, 1.018, -0.2255), (-2.23, 1.011, -0.2238), (-2.243, 1.006, -0.222), (-2.256, 1.005, -0.22), (-2.27, 1.006, -0.2181), (-2.283, 1.011, -0.2162), (-2.295, 1.018, -0.2145), (-2.305, 1.028, -0.213), (-2.314, 1.039, -0.2118), (-2.32, 1.053, -0.2109), (-2.324, 1.067, -0.2103), (-2.325, 1.082, -0.2101), (-2.324, 1.097, -0.2103), (-2.32, 1.111, -0.2109), (-2.314, 1.125, -0.2118), (-2.305, 1.136, -0.213), (-2.295, 1.146, -0.2145), (-2.283, 1.153, -0.2162), (-2.27, 1.157, -0.2181), (-2.251, 1.143, -0.1817), (-2.24, 1.142, -0.1832), (-2.23, 1.138, -0.1847), (-2.22, 1.133, -0.186), (-2.212, 1.125, -0.1872), (-2.205, 1.116, -0.1882), (-2.2, 1.105, -0.1889), (-2.197, 1.094, -0.1894), (-2.196, 1.082, -0.1895), (-2.197, 1.07, -0.1894), (-2.2, 1.059, -0.1889), (-2.205, 1.048, -0.1882), (-2.212, 1.039, -0.1872), (-2.22, 1.031, -0.186), (-2.23, 1.026, -0.1847), (-2.24, 1.022, -0.1832), (-2.251, 1.021, -0.1817), (-2.261, 1.022, -0.1801), (-2.272, 1.026, -0.1786), (-2.281, 1.031, -0.1773), (-2.29, 1.039, -0.1761), (-2.296, 1.048, -0.1751), (-2.301, 1.059, -0.1744), (-2.305, 1.07, -0.1739), (-2.306, 1.082, -0.1738), (-2.305, 1.094, -0.1739), (-2.301, 1.105, -0.1744), (-2.296, 1.116, -0.1751), (-2.29, 1.125, -0.1761), (-2.281, 1.133, -0.1773), (-2.272, 1.138, -0.1786), (-2.261, 1.142, -0.1801)], [], [(0, 1, 3, 2), (2, 3, 5, 4), (4, 5, 7, 6), (6, 7, 9, 8), (8, 9, 11, 10), (10, 11, 13, 12), (12, 13, 15, 14), (14, 15, 17, 16), (16, 17, 19, 18), (18, 19, 21, 20), (20, 21, 23, 22), (22, 23, 25, 24), (24, 25, 27, 26), (26, 27, 29, 28), (28, 29, 31, 30), (30, 31, 33, 32), (32, 33, 35, 34), (34, 35, 37, 36), (36, 37, 39, 38), (38, 39, 41, 40), (40, 41, 43, 42), (42, 43, 45, 44), (44, 45, 47, 46), (46, 47, 49, 48), (48, 49, 51, 50), (50, 51, 53, 52), (52, 53, 55, 54), (54, 55, 57, 56), (56, 57, 59, 58), (58, 59, 61, 60), (47, 45, 86, 87), (60, 61, 63, 62), (62, 63, 1, 0), (0, 2, 4, 6, 8, 10, 12, 14, 16, 18, 20, 22, 24, 26, 28, 30, 32, 34, 36, 38, 40, 42, 44, 46, 48, 50, 52, 54, 56, 58, 60, 62), (91, 90, 122, 123), (3, 1, 64, 65), (1, 63, 95, 64), (21, 19, 73, 74), (39, 37, 82, 83), (57, 55, 91, 92), (13, 11, 69, 70), (31, 29, 78, 79), (49, 47, 87, 88), (5, 3, 65, 66), (23, 21, 74, 75), (41, 39, 83, 84), (59, 57, 92, 93), (15, 13, 70, 71), (33, 31, 79, 80), (51, 49, 88, 89), (7, 5, 66, 67), (25, 23, 75, 76), (43, 41, 84, 85), (61, 59, 93, 94), (17, 15, 71, 72), (35, 33, 80, 81), (53, 51, 89, 90), (9, 7, 67, 68), (27, 25, 76, 77), (45, 43, 85, 86), (63, 61, 94, 95), (19, 17, 72, 73), (37, 35, 81, 82), (55, 53, 90, 91), (11, 9, 68, 69), (29, 27, 77, 78), (99, 98, 130, 131), (78, 77, 109, 110), (65, 64, 96, 97), (92, 91, 123, 124), (79, 78, 110, 111), (66, 65, 97, 98), (93, 92, 124, 125), (80, 79, 111, 112), (67, 66, 98, 99), (94, 93, 125, 126), (81, 80, 112, 113), (68, 67, 99, 100), (95, 94, 126, 127), (82, 81, 113, 114), (69, 68, 100, 101), (64, 95, 127, 96), (83, 82, 114, 115), (70, 69, 101, 102), (84, 83, 115, 116), (71, 70, 102, 103), (85, 84, 116, 117), (72, 71, 103, 104), (86, 85, 117, 118), (73, 72, 104, 105), (87, 86, 118, 119), (74, 73, 105, 106), (88, 87, 119, 120), (75, 74, 106, 107), (89, 88, 120, 121), (76, 75, 107, 108), (90, 89, 121, 122), (77, 76, 108, 109), (134, 133, 165, 166), (126, 125, 157, 158), (113, 112, 144, 145), (100, 99, 131, 132), (127, 126, 158, 159), (114, 113, 145, 146), (101, 100, 132, 133), (96, 127, 159, 128), (115, 114, 146, 147), (102, 101, 133, 134), (116, 115, 147, 148), (103, 102, 134, 135), (117, 116, 148, 149), (104, 103, 135, 136), (118, 117, 149, 150), (105, 104, 136, 137), (119, 118, 150, 151), (106, 105, 137, 138), (120, 119, 151, 152), (107, 106, 138, 139), (121, 120, 152, 153), (108, 107, 139, 140), (122, 121, 153, 154), (109, 108, 140, 141), (123, 122, 154, 155), (110, 109, 141, 142), (97, 96, 128, 129), (124, 123, 155, 156), (111, 110, 142, 143), (98, 97, 129, 130), (125, 124, 156, 157), (112, 111, 143, 144), (169, 168, 200, 201), (148, 147, 179, 180), (135, 134, 166, 167), (149, 148, 180, 181), (136, 135, 167, 168), (150, 149, 181, 182), (137, 136, 168, 169), (151, 150, 182, 183), (138, 137, 169, 170), (152, 151, 183, 184), (139, 138, 170, 171), (153, 152, 184, 185), (140, 139, 171, 172), (154, 153, 185, 186), (141, 140, 172, 173), (155, 154, 186, 187), (142, 141, 173, 174), (129, 128, 160, 161), (156, 155, 187, 188), (143, 142, 174, 175), (130, 129, 161, 162), (157, 156, 188, 189), (144, 143, 175, 176), (131, 130, 162, 163), (158, 157, 189, 190), (145, 144, 176, 177), (132, 131, 163, 164), (159, 158, 190, 191), (146, 145, 177, 178), (133, 132, 164, 165), (128, 159, 191, 160), (147, 146, 178, 179), (204, 203, 235, 236), (183, 182, 214, 215), (170, 169, 201, 202), (184, 183, 215, 216), (171, 170, 202, 203), (185, 184, 216, 217), (172, 171, 203, 204), (186, 185, 217, 218), (173, 172, 204, 205), (187, 186, 218, 219), (174, 173, 205, 206), (161, 160, 192, 193), (188, 187, 219, 220), (175, 174, 206, 207), (162, 161, 193, 194), (189, 188, 220, 221), (176, 175, 207, 208), (163, 162, 194, 195), (190, 189, 221, 222), (177, 176, 208, 209), (164, 163, 195, 196), (191, 190, 222, 223), (178, 177, 209, 210), (165, 164, 196, 197), (160, 191, 223, 192), (179, 178, 210, 211), (166, 165, 197, 198), (180, 179, 211, 212), (167, 166, 198, 199), (181, 180, 212, 213), (168, 167, 199, 200), (182, 181, 213, 214), (239, 238, 270, 271), (218, 217, 249, 250), (205, 204, 236, 237), (219, 218, 250, 251), (206, 205, 237, 238), (193, 192, 224, 225), (220, 219, 251, 252), (207, 206, 238, 239), (194, 193, 225, 226), (221, 220, 252, 253), (208, 207, 239, 240), (195, 194, 226, 227), (222, 221, 253, 254), (209, 208, 240, 241), (196, 195, 227, 228), (223, 222, 254, 255), (210, 209, 241, 242), (197, 196, 228, 229), (192, 223, 255, 224), (211, 210, 242, 243), (198, 197, 229, 230), (212, 211, 243, 244), (199, 198, 230, 231), (213, 212, 244, 245), (200, 199, 231, 232), (214, 213, 245, 246), (201, 200, 232, 233), (215, 214, 246, 247), (202, 201, 233, 234), (216, 215, 247, 248), (203, 202, 234, 235), (217, 216, 248, 249), (257, 256, 287, 286, 285, 284, 283, 282, 281, 280, 279, 278, 277, 276, 275, 274, 273, 272, 271, 270, 269, 268, 267, 266, 265, 264, 263, 262, 261, 260, 259, 258), (226, 225, 257, 258), (253, 252, 284, 285), (240, 239, 271, 272), (227, 226, 258, 259), (254, 253, 285, 286), (241, 240, 272, 273), (228, 227, 259, 260), (255, 254, 286, 287), (242, 241, 273, 274), (229, 228, 260, 261), (224, 255, 287, 256), (243, 242, 274, 275), (230, 229, 261, 262), (244, 243, 275, 276), (231, 230, 262, 263), (245, 244, 276, 277), (232, 231, 263, 264), (246, 245, 277, 278), (233, 232, 264, 265), (247, 246, 278, 279), (234, 233, 265, 266), (248, 247, 279, 280), (235, 234, 266, 267), (249, 248, 280, 281), (236, 235, 267, 268), (250, 249, 281, 282), (237, 236, 268, 269), (251, 250, 282, 283), (238, 237, 269, 270), (225, 224, 256, 257), (252, 251, 283, 284)])
_uv = me_cylinder.uv_layers.new(name='UVMap')
_uv.uv.foreach_set('vector', [1.0, 0.5, 1.0, 1.0, 0.9688, 1.0, 0.9688, 0.5, 0.9688, 0.5, 0.9688, 1.0, 0.9375, 1.0, 0.9375, 0.5, 0.9375, 0.5, 0.9375, 1.0, 0.9062, 1.0, 0.9062, 0.5, 0.9062, 0.5, 0.9062, 1.0, 0.875, 1.0, 0.875, 0.5, 0.875, 0.5, 0.875, 1.0, 0.8438, 1.0, 0.8438, 0.5, 0.8438, 0.5, 0.8438, 1.0, 0.8125, 1.0, 0.8125, 0.5, 0.8125, 0.5, 0.8125, 1.0, 0.7812, 1.0, 0.7812, 0.5, 0.7812, 0.5, 0.7812, 1.0, 0.75, 1.0, 0.75, 0.5, 0.75, 0.5, 0.75, 1.0, 0.7188, 1.0, 0.7188, 0.5, 0.7188, 0.5, 0.7188, 1.0, 0.6875, 1.0, 0.6875, 0.5, 0.6875, 0.5, 0.6875, 1.0, 0.6562, 1.0, 0.6562, 0.5, 0.6562, 0.5, 0.6562, 1.0, 0.625, 1.0, 0.625, 0.5, 0.625, 0.5, 0.625, 1.0, 0.5938, 1.0, 0.5938, 0.5, 0.5938, 0.5, 0.5938, 1.0, 0.5625, 1.0, 0.5625, 0.5, 0.5625, 0.5, 0.5625, 1.0, 0.5312, 1.0, 0.5312, 0.5, 0.5312, 0.5, 0.5312, 1.0, 0.5, 1.0, 0.5, 0.5, 0.5, 0.5, 0.5, 1.0, 0.4688, 1.0, 0.4688, 0.5, 0.4688, 0.5, 0.4688, 1.0, 0.4375, 1.0, 0.4375, 0.5, 0.4375, 0.5, 0.4375, 1.0, 0.4062, 1.0, 0.4062, 0.5, 0.4062, 0.5, 0.4062, 1.0, 0.375, 1.0, 0.375, 0.5, 0.375, 0.5, 0.375, 1.0, 0.3438, 1.0, 0.3438, 0.5, 0.3438, 0.5, 0.3438, 1.0, 0.3125, 1.0, 0.3125, 0.5, 0.3125, 0.5, 0.3125, 1.0, 0.2812, 1.0, 0.2812, 0.5, 0.2812, 0.5, 0.2812, 1.0, 0.25, 1.0, 0.25, 0.5, 0.25, 0.5, 0.25, 1.0, 0.2188, 1.0, 0.2188, 0.5, 0.2188, 0.5, 0.2188, 1.0, 0.1875, 1.0, 0.1875, 0.5, 0.1875, 0.5, 0.1875, 1.0, 0.1562, 1.0, 0.1562, 0.5, 0.1562, 0.5, 0.1562, 1.0, 0.125, 1.0, 0.125, 0.5, 0.125, 0.5, 0.125, 1.0, 0.09375, 1.0, 0.09375, 0.5, 0.09375, 0.5, 0.09375, 1.0, 0.0625, 1.0, 0.0625, 0.5, 0.2812, 1.0, 0.3125, 1.0, 0.3125, 1.0, 0.2812, 1.0, 0.0625, 0.5, 0.0625, 1.0, 0.03125, 1.0, 0.03125, 0.5, 0.03125, 0.5, 0.03125, 1.0, 0.0, 1.0, 0.0, 0.5, 0.75, 0.49, 0.7968, 0.4854, 0.8418, 0.4717, 0.8833, 0.4496, 0.9197, 0.4197, 0.9496, 0.3833, 0.9717, 0.3418, 0.9854, 0.2968, 0.99, 0.25, 0.9854, 0.2032, 0.9717, 0.1582, 0.9496, 0.1167, 0.9197, 0.08029, 0.8833, 0.05045, 0.8418, 0.02827, 0.7968, 0.01461, 0.75, 0.01, 0.7032, 0.01461, 0.6582, 0.02827, 0.6167, 0.05045, 0.5803, 0.08029, 0.5504, 0.1167, 0.5283, 0.1582, 0.5146, 0.2032, 0.51, 0.25, 0.5146, 0.2968, 0.5283, 0.3418, 0.5504, 0.3833, 0.5803, 0.4197, 0.6167, 0.4496, 0.6582, 0.4717, 0.7032, 0.4854, 0.1562, 1.0, 0.1875, 1.0, 0.1875, 1.0, 0.1562, 1.0, 0.9688, 1.0, 1.0, 1.0, 1.0, 1.0, 0.9688, 1.0, 0.0, 1.0, 0.03125, 1.0, 0.03125, 1.0, 0.0, 1.0, 0.6875, 1.0, 0.7188, 1.0, 0.7188, 1.0, 0.6875, 1.0, 0.4062, 1.0, 0.4375, 1.0, 0.4375, 1.0, 0.4062, 1.0, 0.125, 1.0, 0.1562, 1.0, 0.1562, 1.0, 0.125, 1.0, 0.8125, 1.0, 0.8438, 1.0, 0.8438, 1.0, 0.8125, 1.0, 0.5312, 1.0, 0.5625, 1.0, 0.5625, 1.0, 0.5312, 1.0, 0.25, 1.0, 0.2812, 1.0, 0.2812, 1.0, 0.25, 1.0, 0.9375, 1.0, 0.9688, 1.0, 0.9688, 1.0, 0.9375, 1.0, 0.6562, 1.0, 0.6875, 1.0, 0.6875, 1.0, 0.6562, 1.0, 0.375, 1.0, 0.4062, 1.0, 0.4062, 1.0, 0.375, 1.0, 0.09375, 1.0, 0.125, 1.0, 0.125, 1.0, 0.09375, 1.0, 0.7812, 1.0, 0.8125, 1.0, 0.8125, 1.0, 0.7812, 1.0, 0.5, 1.0, 0.5312, 1.0, 0.5312, 1.0, 0.5, 1.0, 0.2188, 1.0, 0.25, 1.0, 0.25, 1.0, 0.2188, 1.0, 0.9062, 1.0, 0.9375, 1.0, 0.9375, 1.0, 0.9062, 1.0, 0.625, 1.0, 0.6562, 1.0, 0.6562, 1.0, 0.625, 1.0, 0.3438, 1.0, 0.375, 1.0, 0.375, 1.0, 0.3438, 1.0, 0.0625, 1.0, 0.09375, 1.0, 0.09375, 1.0, 0.0625, 1.0, 0.75, 1.0, 0.7812, 1.0, 0.7812, 1.0, 0.75, 1.0, 0.4688, 1.0, 0.5, 1.0, 0.5, 1.0, 0.4688, 1.0, 0.1875, 1.0, 0.2188, 1.0, 0.2188, 1.0, 0.1875, 1.0, 0.875, 1.0, 0.9062, 1.0, 0.9062, 1.0, 0.875, 1.0, 0.5938, 1.0, 0.625, 1.0, 0.625, 1.0, 0.5938, 1.0, 0.3125, 1.0, 0.3438, 1.0, 0.3438, 1.0, 0.3125, 1.0, 0.03125, 1.0, 0.0625, 1.0, 0.0625, 1.0, 0.03125, 1.0, 0.7188, 1.0, 0.75, 1.0, 0.75, 1.0, 0.7188, 1.0, 0.4375, 1.0, 0.4688, 1.0, 0.4688, 1.0, 0.4375, 1.0, 0.1562, 1.0, 0.1875, 1.0, 0.1875, 1.0, 0.1562, 1.0, 0.8438, 1.0, 0.875, 1.0, 0.875, 1.0, 0.8438, 1.0, 0.5625, 1.0, 0.5938, 1.0, 0.5938, 1.0, 0.5625, 1.0, 0.9062, 1.0, 0.9375, 1.0, 0.9375, 1.0, 0.9062, 1.0, 0.5625, 1.0, 0.5938, 1.0, 0.5938, 1.0, 0.5625, 1.0, 0.9688, 1.0, 1.0, 1.0, 1.0, 1.0, 0.9688, 1.0, 0.125, 1.0, 0.1562, 1.0, 0.1562, 1.0, 0.125, 1.0, 0.5312, 1.0, 0.5625, 1.0, 0.5625, 1.0, 0.5312, 1.0, 0.9375, 1.0, 0.9688, 1.0, 0.9688, 1.0, 0.9375, 1.0, 0.09375, 1.0, 0.125, 1.0, 0.125, 1.0, 0.09375, 1.0, 0.5, 1.0, 0.5312, 1.0, 0.5312, 1.0, 0.5, 1.0, 0.9062, 1.0, 0.9375, 1.0, 0.9375, 1.0, 0.9062, 1.0, 0.0625, 1.0, 0.09375, 1.0, 0.09375, 1.0, 0.0625, 1.0, 0.4688, 1.0, 0.5, 1.0, 0.5, 1.0, 0.4688, 1.0, 0.875, 1.0, 0.9062, 1.0, 0.9062, 1.0, 0.875, 1.0, 0.03125, 1.0, 0.0625, 1.0, 0.0625, 1.0, 0.03125, 1.0, 0.4375, 1.0, 0.4688, 1.0, 0.4688, 1.0, 0.4375, 1.0, 0.8438, 1.0, 0.875, 1.0, 0.875, 1.0, 0.8438, 1.0, 0.0, 1.0, 0.03125, 1.0, 0.03125, 1.0, 0.0, 1.0, 0.4062, 1.0, 0.4375, 1.0, 0.4375, 1.0, 0.4062, 1.0, 0.8125, 1.0, 0.8438, 1.0, 0.8438, 1.0, 0.8125, 1.0, 0.375, 1.0, 0.4062, 1.0, 0.4062, 1.0, 0.375, 1.0, 0.7812, 1.0, 0.8125, 1.0, 0.8125, 1.0, 0.7812, 1.0, 0.3438, 1.0, 0.375, 1.0, 0.375, 1.0, 0.3438, 1.0, 0.75, 1.0, 0.7812, 1.0, 0.7812, 1.0, 0.75, 1.0, 0.3125, 1.0, 0.3438, 1.0, 0.3438, 1.0, 0.3125, 1.0, 0.7188, 1.0, 0.75, 1.0, 0.75, 1.0, 0.7188, 1.0, 0.2812, 1.0, 0.3125, 1.0, 0.3125, 1.0, 0.2812, 1.0, 0.6875, 1.0, 0.7188, 1.0, 0.7188, 1.0, 0.6875, 1.0, 0.25, 1.0, 0.2812, 1.0, 0.2812, 1.0, 0.25, 1.0, 0.6562, 1.0, 0.6875, 1.0, 0.6875, 1.0, 0.6562, 1.0, 0.2188, 1.0, 0.25, 1.0, 0.25, 1.0, 0.2188, 1.0, 0.625, 1.0, 0.6562, 1.0, 0.6562, 1.0, 0.625, 1.0, 0.1875, 1.0, 0.2188, 1.0, 0.2188, 1.0, 0.1875, 1.0, 0.5938, 1.0, 0.625, 1.0, 0.625, 1.0, 0.5938, 1.0, 0.8125, 1.0, 0.8438, 1.0, 0.8438, 1.0, 0.8125, 1.0, 0.0625, 1.0, 0.09375, 1.0, 0.09375, 1.0, 0.0625, 1.0, 0.4688, 1.0, 0.5, 1.0, 0.5, 1.0, 0.4688, 1.0, 0.875, 1.0, 0.9062, 1.0, 0.9062, 1.0, 0.875, 1.0, 0.03125, 1.0, 0.0625, 1.0, 0.0625, 1.0, 0.03125, 1.0, 0.4375, 1.0, 0.4688, 1.0, 0.4688, 1.0, 0.4375, 1.0, 0.8438, 1.0, 0.875, 1.0, 0.875, 1.0, 0.8438, 1.0, 0.0, 1.0, 0.03125, 1.0, 0.03125, 1.0, 0.0, 1.0, 0.4062, 1.0, 0.4375, 1.0, 0.4375, 1.0, 0.4062, 1.0, 0.8125, 1.0, 0.8438, 1.0, 0.8438, 1.0, 0.8125, 1.0, 0.375, 1.0, 0.4062, 1.0, 0.4062, 1.0, 0.375, 1.0, 0.7812, 1.0, 0.8125, 1.0, 0.8125, 1.0, 0.7812, 1.0, 0.3438, 1.0, 0.375, 1.0, 0.375, 1.0, 0.3438, 1.0, 0.75, 1.0, 0.7812, 1.0, 0.7812, 1.0, 0.75, 1.0, 0.3125, 1.0, 0.3438, 1.0, 0.3438, 1.0, 0.3125, 1.0, 0.7188, 1.0, 0.75, 1.0, 0.75, 1.0, 0.7188, 1.0, 0.2812, 1.0, 0.3125, 1.0, 0.3125, 1.0, 0.2812, 1.0, 0.6875, 1.0, 0.7188, 1.0, 0.7188, 1.0, 0.6875, 1.0, 0.25, 1.0, 0.2812, 1.0, 0.2812, 1.0, 0.25, 1.0, 0.6562, 1.0, 0.6875, 1.0, 0.6875, 1.0, 0.6562, 1.0, 0.2188, 1.0, 0.25, 1.0, 0.25, 1.0, 0.2188, 1.0, 0.625, 1.0, 0.6562, 1.0, 0.6562, 1.0, 0.625, 1.0, 0.1875, 1.0, 0.2188, 1.0, 0.2188, 1.0, 0.1875, 1.0, 0.5938, 1.0, 0.625, 1.0, 0.625, 1.0, 0.5938, 1.0, 0.1562, 1.0, 0.1875, 1.0, 0.1875, 1.0, 0.1562, 1.0, 0.5625, 1.0, 0.5938, 1.0, 0.5938, 1.0, 0.5625, 1.0, 0.9688, 1.0, 1.0, 1.0, 1.0, 1.0, 0.9688, 1.0, 0.125, 1.0, 0.1562, 1.0, 0.1562, 1.0, 0.125, 1.0, 0.5312, 1.0, 0.5625, 1.0, 0.5625, 1.0, 0.5312, 1.0, 0.9375, 1.0, 0.9688, 1.0, 0.9688, 1.0, 0.9375, 1.0, 0.09375, 1.0, 0.125, 1.0, 0.125, 1.0, 0.09375, 1.0, 0.5, 1.0, 0.5312, 1.0, 0.5312, 1.0, 0.5, 1.0, 0.7188, 1.0, 0.75, 1.0, 0.75, 1.0, 0.7188, 1.0, 0.375, 1.0, 0.4062, 1.0, 0.4062, 1.0, 0.375, 1.0, 0.7812, 1.0, 0.8125, 1.0, 0.8125, 1.0, 0.7812, 1.0, 0.3438, 1.0, 0.375, 1.0, 0.375, 1.0, 0.3438, 1.0, 0.75, 1.0, 0.7812, 1.0, 0.7812, 1.0, 0.75, 1.0, 0.3125, 1.0, 0.3438, 1.0, 0.3438, 1.0, 0.3125, 1.0, 0.7188, 1.0, 0.75, 1.0, 0.75, 1.0, 0.7188, 1.0, 0.2812, 1.0, 0.3125, 1.0, 0.3125, 1.0, 0.2812, 1.0, 0.6875, 1.0, 0.7188, 1.0, 0.7188, 1.0, 0.6875, 1.0, 0.25, 1.0, 0.2812, 1.0, 0.2812, 1.0, 0.25, 1.0, 0.6562, 1.0, 0.6875, 1.0, 0.6875, 1.0, 0.6562, 1.0, 0.2188, 1.0, 0.25, 1.0, 0.25, 1.0, 0.2188, 1.0, 0.625, 1.0, 0.6562, 1.0, 0.6562, 1.0, 0.625, 1.0, 0.1875, 1.0, 0.2188, 1.0, 0.2188, 1.0, 0.1875, 1.0, 0.5938, 1.0, 0.625, 1.0, 0.625, 1.0, 0.5938, 1.0, 0.1562, 1.0, 0.1875, 1.0, 0.1875, 1.0, 0.1562, 1.0, 0.5625, 1.0, 0.5938, 1.0, 0.5938, 1.0, 0.5625, 1.0, 0.9688, 1.0, 1.0, 1.0, 1.0, 1.0, 0.9688, 1.0, 0.125, 1.0, 0.1562, 1.0, 0.1562, 1.0, 0.125, 1.0, 0.5312, 1.0, 0.5625, 1.0, 0.5625, 1.0, 0.5312, 1.0, 0.9375, 1.0, 0.9688, 1.0, 0.9688, 1.0, 0.9375, 1.0, 0.09375, 1.0, 0.125, 1.0, 0.125, 1.0, 0.09375, 1.0, 0.5, 1.0, 0.5312, 1.0, 0.5312, 1.0, 0.5, 1.0, 0.9062, 1.0, 0.9375, 1.0, 0.9375, 1.0, 0.9062, 1.0, 0.0625, 1.0, 0.09375, 1.0, 0.09375, 1.0, 0.0625, 1.0, 0.4688, 1.0, 0.5, 1.0, 0.5, 1.0, 0.4688, 1.0, 0.875, 1.0, 0.9062, 1.0, 0.9062, 1.0, 0.875, 1.0, 0.03125, 1.0, 0.0625, 1.0, 0.0625, 1.0, 0.03125, 1.0, 0.4375, 1.0, 0.4688, 1.0, 0.4688, 1.0, 0.4375, 1.0, 0.8438, 1.0, 0.875, 1.0, 0.875, 1.0, 0.8438, 1.0, 0.0, 1.0, 0.03125, 1.0, 0.03125, 1.0, 0.0, 1.0, 0.4062, 1.0, 0.4375, 1.0, 0.4375, 1.0, 0.4062, 1.0, 0.625, 1.0, 0.6562, 1.0, 0.6562, 1.0, 0.625, 1.0, 0.2812, 1.0, 0.3125, 1.0, 0.3125, 1.0, 0.2812, 1.0, 0.6875, 1.0, 0.7188, 1.0, 0.7188, 1.0, 0.6875, 1.0, 0.25, 1.0, 0.2812, 1.0, 0.2812, 1.0, 0.25, 1.0, 0.6562, 1.0, 0.6875, 1.0, 0.6875, 1.0, 0.6562, 1.0, 0.2188, 1.0, 0.25, 1.0, 0.25, 1.0, 0.2188, 1.0, 0.625, 1.0, 0.6562, 1.0, 0.6562, 1.0, 0.625, 1.0, 0.1875, 1.0, 0.2188, 1.0, 0.2188, 1.0, 0.1875, 1.0, 0.5938, 1.0, 0.625, 1.0, 0.625, 1.0, 0.5938, 1.0, 0.1562, 1.0, 0.1875, 1.0, 0.1875, 1.0, 0.1562, 1.0, 0.5625, 1.0, 0.5938, 1.0, 0.5938, 1.0, 0.5625, 1.0, 0.9688, 1.0, 1.0, 1.0, 1.0, 1.0, 0.9688, 1.0, 0.125, 1.0, 0.1562, 1.0, 0.1562, 1.0, 0.125, 1.0, 0.5312, 1.0, 0.5625, 1.0, 0.5625, 1.0, 0.5312, 1.0, 0.9375, 1.0, 0.9688, 1.0, 0.9688, 1.0, 0.9375, 1.0, 0.09375, 1.0, 0.125, 1.0, 0.125, 1.0, 0.09375, 1.0, 0.5, 1.0, 0.5312, 1.0, 0.5312, 1.0, 0.5, 1.0, 0.9062, 1.0, 0.9375, 1.0, 0.9375, 1.0, 0.9062, 1.0, 0.0625, 1.0, 0.09375, 1.0, 0.09375, 1.0, 0.0625, 1.0, 0.4688, 1.0, 0.5, 1.0, 0.5, 1.0, 0.4688, 1.0, 0.875, 1.0, 0.9062, 1.0, 0.9062, 1.0, 0.875, 1.0, 0.03125, 1.0, 0.0625, 1.0, 0.0625, 1.0, 0.03125, 1.0, 0.4375, 1.0, 0.4688, 1.0, 0.4688, 1.0, 0.4375, 1.0, 0.8438, 1.0, 0.875, 1.0, 0.875, 1.0, 0.8438, 1.0, 0.0, 1.0, 0.03125, 1.0, 0.03125, 1.0, 0.0, 1.0, 0.4062, 1.0, 0.4375, 1.0, 0.4375, 1.0, 0.4062, 1.0, 0.8125, 1.0, 0.8438, 1.0, 0.8438, 1.0, 0.8125, 1.0, 0.375, 1.0, 0.4062, 1.0, 0.4062, 1.0, 0.375, 1.0, 0.7812, 1.0, 0.8125, 1.0, 0.8125, 1.0, 0.7812, 1.0, 0.3438, 1.0, 0.375, 1.0, 0.375, 1.0, 0.3438, 1.0, 0.75, 1.0, 0.7812, 1.0, 0.7812, 1.0, 0.75, 1.0, 0.3125, 1.0, 0.3438, 1.0, 0.3438, 1.0, 0.3125, 1.0, 0.5312, 1.0, 0.5625, 1.0, 0.5625, 1.0, 0.5312, 1.0, 0.1875, 1.0, 0.2188, 1.0, 0.2188, 1.0, 0.1875, 1.0, 0.5938, 1.0, 0.625, 1.0, 0.625, 1.0, 0.5938, 1.0, 0.1562, 1.0, 0.1875, 1.0, 0.1875, 1.0, 0.1562, 1.0, 0.5625, 1.0, 0.5938, 1.0, 0.5938, 1.0, 0.5625, 1.0, 0.9688, 1.0, 1.0, 1.0, 1.0, 1.0, 0.9688, 1.0, 0.125, 1.0, 0.1562, 1.0, 0.1562, 1.0, 0.125, 1.0, 0.5312, 1.0, 0.5625, 1.0, 0.5625, 1.0, 0.5312, 1.0, 0.9375, 1.0, 0.9688, 1.0, 0.9688, 1.0, 0.9375, 1.0, 0.09375, 1.0, 0.125, 1.0, 0.125, 1.0, 0.09375, 1.0, 0.5, 1.0, 0.5312, 1.0, 0.5312, 1.0, 0.5, 1.0, 0.9062, 1.0, 0.9375, 1.0, 0.9375, 1.0, 0.9062, 1.0, 0.0625, 1.0, 0.09375, 1.0, 0.09375, 1.0, 0.0625, 1.0, 0.4688, 1.0, 0.5, 1.0, 0.5, 1.0, 0.4688, 1.0, 0.875, 1.0, 0.9062, 1.0, 0.9062, 1.0, 0.875, 1.0, 0.03125, 1.0, 0.0625, 1.0, 0.0625, 1.0, 0.03125, 1.0, 0.4375, 1.0, 0.4688, 1.0, 0.4688, 1.0, 0.4375, 1.0, 0.8438, 1.0, 0.875, 1.0, 0.875, 1.0, 0.8438, 1.0, 0.0, 1.0, 0.03125, 1.0, 0.03125, 1.0, 0.0, 1.0, 0.4062, 1.0, 0.4375, 1.0, 0.4375, 1.0, 0.4062, 1.0, 0.8125, 1.0, 0.8438, 1.0, 0.8438, 1.0, 0.8125, 1.0, 0.375, 1.0, 0.4062, 1.0, 0.4062, 1.0, 0.375, 1.0, 0.7812, 1.0, 0.8125, 1.0, 0.8125, 1.0, 0.7812, 1.0, 0.3438, 1.0, 0.375, 1.0, 0.375, 1.0, 0.3438, 1.0, 0.75, 1.0, 0.7812, 1.0, 0.7812, 1.0, 0.75, 1.0, 0.3125, 1.0, 0.3438, 1.0, 0.3438, 1.0, 0.3125, 1.0, 0.7188, 1.0, 0.75, 1.0, 0.75, 1.0, 0.7188, 1.0, 0.2812, 1.0, 0.3125, 1.0, 0.3125, 1.0, 0.2812, 1.0, 0.6875, 1.0, 0.7188, 1.0, 0.7188, 1.0, 0.6875, 1.0, 0.25, 1.0, 0.2812, 1.0, 0.2812, 1.0, 0.25, 1.0, 0.6562, 1.0, 0.6875, 1.0, 0.6875, 1.0, 0.6562, 1.0, 0.2188, 1.0, 0.25, 1.0, 0.25, 1.0, 0.2188, 1.0, 0.2968, 0.4854, 0.25, 0.49, 0.2032, 0.4854, 0.1582, 0.4717, 0.1167, 0.4496, 0.08029, 0.4197, 0.05045, 0.3833, 0.02827, 0.3418, 0.01461, 0.2968, 0.01, 0.25, 0.01461, 0.2032, 0.02827, 0.1582, 0.05045, 0.1167, 0.08029, 0.08029, 0.1167, 0.05045, 0.1582, 0.02827, 0.2032, 0.01461, 0.25, 0.01, 0.2968, 0.01461, 0.3418, 0.02827, 0.3833, 0.05045, 0.4197, 0.08029, 0.4496, 0.1167, 0.4717, 0.1582, 0.4854, 0.2032, 0.49, 0.25, 0.4854, 0.2968, 0.4717, 0.3418, 0.4496, 0.3833, 0.4197, 0.4197, 0.3833, 0.4496, 0.3418, 0.4717, 0.9375, 1.0, 0.9688, 1.0, 0.9688, 1.0, 0.9375, 1.0, 0.09375, 1.0, 0.125, 1.0, 0.125, 1.0, 0.09375, 1.0, 0.5, 1.0, 0.5312, 1.0, 0.5312, 1.0, 0.5, 1.0, 0.9062, 1.0, 0.9375, 1.0, 0.9375, 1.0, 0.9062, 1.0, 0.0625, 1.0, 0.09375, 1.0, 0.09375, 1.0, 0.0625, 1.0, 0.4688, 1.0, 0.5, 1.0, 0.5, 1.0, 0.4688, 1.0, 0.875, 1.0, 0.9062, 1.0, 0.9062, 1.0, 0.875, 1.0, 0.03125, 1.0, 0.0625, 1.0, 0.0625, 1.0, 0.03125, 1.0, 0.4375, 1.0, 0.4688, 1.0, 0.4688, 1.0, 0.4375, 1.0, 0.8438, 1.0, 0.875, 1.0, 0.875, 1.0, 0.8438, 1.0, 0.0, 1.0, 0.03125, 1.0, 0.03125, 1.0, 0.0, 1.0, 0.4062, 1.0, 0.4375, 1.0, 0.4375, 1.0, 0.4062, 1.0, 0.8125, 1.0, 0.8438, 1.0, 0.8438, 1.0, 0.8125, 1.0, 0.375, 1.0, 0.4062, 1.0, 0.4062, 1.0, 0.375, 1.0, 0.7812, 1.0, 0.8125, 1.0, 0.8125, 1.0, 0.7812, 1.0, 0.3438, 1.0, 0.375, 1.0, 0.375, 1.0, 0.3438, 1.0, 0.75, 1.0, 0.7812, 1.0, 0.7812, 1.0, 0.75, 1.0, 0.3125, 1.0, 0.3438, 1.0, 0.3438, 1.0, 0.3125, 1.0, 0.7188, 1.0, 0.75, 1.0, 0.75, 1.0, 0.7188, 1.0, 0.2812, 1.0, 0.3125, 1.0, 0.3125, 1.0, 0.2812, 1.0, 0.6875, 1.0, 0.7188, 1.0, 0.7188, 1.0, 0.6875, 1.0, 0.25, 1.0, 0.2812, 1.0, 0.2812, 1.0, 0.25, 1.0, 0.6562, 1.0, 0.6875, 1.0, 0.6875, 1.0, 0.6562, 1.0, 0.2188, 1.0, 0.25, 1.0, 0.25, 1.0, 0.2188, 1.0, 0.625, 1.0, 0.6562, 1.0, 0.6562, 1.0, 0.625, 1.0, 0.1875, 1.0, 0.2188, 1.0, 0.2188, 1.0, 0.1875, 1.0, 0.5938, 1.0, 0.625, 1.0, 0.625, 1.0, 0.5938, 1.0, 0.1562, 1.0, 0.1875, 1.0, 0.1875, 1.0, 0.1562, 1.0, 0.5625, 1.0, 0.5938, 1.0, 0.5938, 1.0, 0.5625, 1.0, 0.9688, 1.0, 1.0, 1.0, 1.0, 1.0, 0.9688, 1.0, 0.125, 1.0, 0.1562, 1.0, 0.1562, 1.0, 0.125, 1.0])
me_cylinder.materials.append(mat_leather)
me_cylinder.use_remesh_fix_poles = True
me_cylinder.use_remesh_preserve_attributes = False
me_cylinder.update()
me_cube = bpy.data.meshes.new('Cube')
me_cube.from_pydata([(-0.324, 0.1823, 0.6351), (-0.9178, -1.406, 0.8318)], [(1, 0)], [])
_uv = me_cube.uv_layers.new(name='UVMap')
_uv.uv.foreach_set('vector', [])
me_cube.use_remesh_fix_poles = True
me_cube.use_remesh_preserve_attributes = False
me_cube.update()
me_plane_002 = bpy.data.meshes.new('Plane.002')
me_plane_002.from_pydata([(-0.2232, 3.977, 3.703), (-0.08211, 3.923, 3.701), (-0.04347, 3.875, 3.7), (-0.02564, 3.774, 3.7), (-0.01545, 3.729, 3.7), (0.1089, 3.752, 3.698), (0.09044, 3.812, 3.698), (0.02935, 3.917, 3.699), (-0.07089, 3.978, 3.7), (-0.2198, 3.977, 3.904), (-0.07871, 3.923, 3.902), (-0.04007, 3.876, 3.901), (-0.02224, 3.775, 3.901), (-0.01205, 3.729, 3.901), (0.1123, 3.753, 3.899), (0.09384, 3.813, 3.899), (0.03274, 3.918, 3.9), (-0.0675, 3.979, 3.901)], [], [(4, 3, 6, 5), (2, 7, 6, 3), (1, 8, 7, 2), (0, 8, 1), (13, 14, 15, 12), (11, 12, 15, 16), (10, 11, 16, 17), (9, 10, 17), (3, 4, 13, 12), (0, 1, 10, 9), (7, 8, 17, 16), (4, 5, 14, 13), (1, 2, 11, 10), (5, 6, 15, 14), (2, 3, 12, 11), (8, 0, 9, 17), (6, 7, 16, 15)])
_uv = me_plane_002.uv_layers.new(name='UVMap')
_uv.uv.foreach_set('vector', [0.0, 0.0, 0.0, 0.0, 0.0, 0.0, 0.0, 0.0, 0.0, 0.0, 0.0, 0.0, 0.0, 0.0, 0.0, 0.0, 0.0, 0.0, 0.0, 0.0, 0.0, 0.0, 0.0, 0.0, 0.0, 0.0, 0.0, 0.0, 0.0, 0.0, 0.0, 0.0, 0.0, 0.0, 0.0, 0.0, 0.0, 0.0, 0.0, 0.0, 0.0, 0.0, 0.0, 0.0, 0.0, 0.0, 0.0, 0.0, 0.0, 0.0, 0.0, 0.0, 0.0, 0.0, 0.0, 0.0, 0.0, 0.0, 0.0, 0.0, 0.0, 0.0, 0.0, 0.0, 0.0, 0.0, 0.0, 0.0, 0.0, 0.0, 0.0, 0.0, 0.0, 0.0, 0.0, 0.0, 0.0, 0.0, 0.0, 0.0, 0.0, 0.0, 0.0, 0.0, 0.0, 0.0, 0.0, 0.0, 0.0, 0.0, 0.0, 0.0, 0.0, 0.0, 0.0, 0.0, 0.0, 0.0, 0.0, 0.0, 0.0, 0.0, 0.0, 0.0, 0.0, 0.0, 0.0, 0.0, 0.0, 0.0, 0.0, 0.0, 0.0, 0.0, 0.0, 0.0, 0.0, 0.0, 0.0, 0.0, 0.0, 0.0, 0.0, 0.0, 0.0, 0.0, 0.0, 0.0, 0.0, 0.0, 0.0, 0.0])
me_plane_002.materials.append(mat_gold)
me_plane_002.use_remesh_fix_poles = True
me_plane_002.use_remesh_preserve_attributes = False
me_plane_002.update()
me_plane_003 = bpy.data.meshes.new('Plane.003')
me_plane_003.from_pydata([(0.08112, -0.3714, 1.045), (-0.1359, -0.6294, 1.018), (-0.1251, -0.5133, 1.024), (-0.05356, -0.4146, 1.034), (-0.1365, -0.6932, 1.015), (-0.01222, -0.6729, 1.024), (-0.03928, -0.5407, 1.029), (-0.01773, -0.4698, 1.034), (-0.04044, -0.4061, 0.8511), (-0.112, -0.5048, 0.8413), (-0.1228, -0.6209, 0.8351), (-0.1234, -0.6847, 0.8321), (0.09424, -0.3629, 0.8628), (0.0009018, -0.6643, 0.842), (-0.02616, -0.5322, 0.8462), (-0.004608, -0.4612, 0.8511)], [], [(4, 1, 5), (2, 6, 5, 1), (3, 7, 6, 2), (0, 7, 3), (11, 13, 10), (9, 10, 13, 14), (8, 9, 14, 15), (12, 8, 15), (5, 6, 14, 13), (0, 3, 8, 12), (1, 4, 11, 10), (7, 0, 12, 15), (6, 7, 15, 14), (4, 5, 13, 11), (2, 1, 10, 9), (3, 2, 9, 8)])
_uv = me_plane_003.uv_layers.new(name='UVMap')
_uv.uv.foreach_set('vector', [0.0, 0.0, 0.0, 0.0, 0.0, 0.0, 0.0, 0.0, 0.0, 0.0, 0.0, 0.0, 0.0, 0.0, 0.0, 0.0, 0.0, 0.0, 0.0, 0.0, 0.0, 0.0, 0.0, 0.0, 0.0, 0.0, 0.0, 0.0, 0.0, 0.0, 0.0, 0.0, 0.0, 0.0, 0.0, 0.0, 0.0, 0.0, 0.0, 0.0, 0.0, 0.0, 0.0, 0.0, 0.0, 0.0, 0.0, 0.0, 0.0, 0.0, 0.0, 0.0, 0.0, 0.0, 0.0, 0.0, 0.0, 0.0, 0.0, 0.0, 0.0, 0.0, 0.0, 0.0, 0.0, 0.0, 0.0, 0.0, 0.0, 0.0, 0.0, 0.0, 0.0, 0.0, 0.0, 0.0, 0.0, 0.0, 0.0, 0.0, 0.0, 0.0, 0.0, 0.0, 0.0, 0.0, 0.0, 0.0, 0.0, 0.0, 0.0, 0.0, 0.0, 0.0, 0.0, 0.0, 0.0, 0.0, 0.0, 0.0, 0.0, 0.0, 0.0, 0.0, 0.0, 0.0, 0.0, 0.0, 0.0, 0.0, 0.0, 0.0, 0.0, 0.0, 0.0, 0.0, 0.0, 0.0, 0.0, 0.0])
me_plane_003.materials.append(mat_gold)
me_plane_003.use_remesh_fix_poles = True
me_plane_003.use_remesh_preserve_attributes = False
me_plane_003.update()
me_cylinder_002 = bpy.data.meshes.new('Cylinder.002')
me_cylinder_002.from_pydata([(0.03549, -1.177, -0.6649), (0.05605, -1.178, -0.003674), (0.2782, -1.2, -0.6763), (0.2988, -1.201, -0.01501), (0.5119, -1.27, -0.6872), (0.5324, -1.271, -0.02598), (0.7273, -1.384, -0.6974), (0.7479, -1.385, -0.03614), (0.9164, -1.538, -0.7064), (0.937, -1.539, -0.04511), (1.072, -1.726, -0.7138), (1.092, -1.727, -0.05255), (1.188, -1.941, -0.7194), (1.208, -1.942, -0.05817), (1.259, -2.174, -0.723), (1.28, -2.175, -0.06175), (1.284, -2.417, -0.7244), (1.305, -2.418, -0.06315), (1.261, -2.66, -0.7236), (1.282, -2.661, -0.06233), (1.191, -2.894, -0.7206), (1.212, -2.895, -0.05931), (1.077, -3.11, -0.7155), (1.098, -3.111, -0.05421), (0.9231, -3.299, -0.7085), (0.9437, -3.3, -0.04723), (0.7353, -3.455, -0.6999), (0.7558, -3.455, -0.03863), (0.5206, -3.571, -0.69), (0.5412, -3.571, -0.02874), (0.2876, -3.642, -0.6792), (0.3081, -3.643, -0.01795), (0.04501, -3.667, -0.6679), (0.06557, -3.668, -0.006668), (-0.1977, -3.644, -0.6566), (-0.1772, -3.645, 0.004672), (-0.4313, -3.574, -0.6456), (-0.4108, -3.575, 0.01563), (-0.6468, -3.46, -0.6355), (-0.6263, -3.461, 0.0258), (-0.8359, -3.306, -0.6265), (-0.8154, -3.307, 0.03477), (-0.9913, -3.118, -0.619), (-0.9708, -3.119, 0.04221), (-1.107, -2.903, -0.6134), (-1.087, -2.904, 0.04782), (-1.179, -2.67, -0.6098), (-1.158, -2.67, 0.0514), (-1.204, -2.427, -0.6084), (-1.183, -2.428, 0.05281), (-1.181, -2.184, -0.6093), (-1.16, -2.185, 0.05199), (-1.111, -1.95, -0.6123), (-1.09, -1.951, 0.04897), (-0.9966, -1.734, -0.6174), (-0.9761, -1.735, 0.04387), (-0.8426, -1.545, -0.6244), (-0.8221, -1.546, 0.03689), (-0.6547, -1.389, -0.633), (-0.6342, -1.39, 0.02829), (-0.4401, -1.274, -0.6429), (-0.4196, -1.274, 0.0184), (-0.2071, -1.202, -0.6536), (-0.1865, -1.202, 0.007609)], [], [(0, 1, 3, 2), (2, 3, 5, 4), (4, 5, 7, 6), (6, 7, 9, 8), (8, 9, 11, 10), (10, 11, 13, 12), (12, 13, 15, 14), (14, 15, 17, 16), (16, 17, 19, 18), (18, 19, 21, 20), (20, 21, 23, 22), (22, 23, 25, 24), (24, 25, 27, 26), (26, 27, 29, 28), (28, 29, 31, 30), (30, 31, 33, 32), (32, 33, 35, 34), (34, 35, 37, 36), (36, 37, 39, 38), (38, 39, 41, 40), (40, 41, 43, 42), (42, 43, 45, 44), (44, 45, 47, 46), (46, 47, 49, 48), (48, 49, 51, 50), (50, 51, 53, 52), (52, 53, 55, 54), (54, 55, 57, 56), (56, 57, 59, 58), (58, 59, 61, 60), (3, 1, 63, 61, 59, 57, 55, 53, 51, 49, 47, 45, 43, 41, 39, 37, 35, 33, 31, 29, 27, 25, 23, 21, 19, 17, 15, 13, 11, 9, 7, 5), (60, 61, 63, 62), (62, 63, 1, 0), (0, 2, 4, 6, 8, 10, 12, 14, 16, 18, 20, 22, 24, 26, 28, 30, 32, 34, 36, 38, 40, 42, 44, 46, 48, 50, 52, 54, 56, 58, 60, 62)])
_uv = me_cylinder_002.uv_layers.new(name='UVMap')
_uv.uv.foreach_set('vector', [1.0, 0.5, 1.0, 1.0, 0.9688, 1.0, 0.9688, 0.5, 0.9688, 0.5, 0.9688, 1.0, 0.9375, 1.0, 0.9375, 0.5, 0.9375, 0.5, 0.9375, 1.0, 0.9062, 1.0, 0.9062, 0.5, 0.9062, 0.5, 0.9062, 1.0, 0.875, 1.0, 0.875, 0.5, 0.875, 0.5, 0.875, 1.0, 0.8438, 1.0, 0.8438, 0.5, 0.8438, 0.5, 0.8438, 1.0, 0.8125, 1.0, 0.8125, 0.5, 0.8125, 0.5, 0.8125, 1.0, 0.7812, 1.0, 0.7812, 0.5, 0.7812, 0.5, 0.7812, 1.0, 0.75, 1.0, 0.75, 0.5, 0.75, 0.5, 0.75, 1.0, 0.7188, 1.0, 0.7188, 0.5, 0.7188, 0.5, 0.7188, 1.0, 0.6875, 1.0, 0.6875, 0.5, 0.6875, 0.5, 0.6875, 1.0, 0.6562, 1.0, 0.6562, 0.5, 0.6562, 0.5, 0.6562, 1.0, 0.625, 1.0, 0.625, 0.5, 0.625, 0.5, 0.625, 1.0, 0.5938, 1.0, 0.5938, 0.5, 0.5938, 0.5, 0.5938, 1.0, 0.5625, 1.0, 0.5625, 0.5, 0.5625, 0.5, 0.5625, 1.0, 0.5312, 1.0, 0.5312, 0.5, 0.5312, 0.5, 0.5312, 1.0, 0.5, 1.0, 0.5, 0.5, 0.5, 0.5, 0.5, 1.0, 0.4688, 1.0, 0.4688, 0.5, 0.4688, 0.5, 0.4688, 1.0, 0.4375, 1.0, 0.4375, 0.5, 0.4375, 0.5, 0.4375, 1.0, 0.4062, 1.0, 0.4062, 0.5, 0.4062, 0.5, 0.4062, 1.0, 0.375, 1.0, 0.375, 0.5, 0.375, 0.5, 0.375, 1.0, 0.3438, 1.0, 0.3438, 0.5, 0.3438, 0.5, 0.3438, 1.0, 0.3125, 1.0, 0.3125, 0.5, 0.3125, 0.5, 0.3125, 1.0, 0.2812, 1.0, 0.2812, 0.5, 0.2812, 0.5, 0.2812, 1.0, 0.25, 1.0, 0.25, 0.5, 0.25, 0.5, 0.25, 1.0, 0.2188, 1.0, 0.2188, 0.5, 0.2188, 0.5, 0.2188, 1.0, 0.1875, 1.0, 0.1875, 0.5, 0.1875, 0.5, 0.1875, 1.0, 0.1562, 1.0, 0.1562, 0.5, 0.1562, 0.5, 0.1562, 1.0, 0.125, 1.0, 0.125, 0.5, 0.125, 0.5, 0.125, 1.0, 0.09375, 1.0, 0.09375, 0.5, 0.09375, 0.5, 0.09375, 1.0, 0.0625, 1.0, 0.0625, 0.5, 0.2968, 0.4854, 0.25, 0.49, 0.2032, 0.4854, 0.1582, 0.4717, 0.1167, 0.4496, 0.08029, 0.4197, 0.05045, 0.3833, 0.02827, 0.3418, 0.01461, 0.2968, 0.01, 0.25, 0.01461, 0.2032, 0.02827, 0.1582, 0.05045, 0.1167, 0.08029, 0.08029, 0.1167, 0.05045, 0.1582, 0.02827, 0.2032, 0.01461, 0.25, 0.01, 0.2968, 0.01461, 0.3418, 0.02827, 0.3833, 0.05045, 0.4197, 0.08029, 0.4496, 0.1167, 0.4717, 0.1582, 0.4854, 0.2032, 0.49, 0.25, 0.4854, 0.2968, 0.4717, 0.3418, 0.4496, 0.3833, 0.4197, 0.4197, 0.3833, 0.4496, 0.3418, 0.4717, 0.0625, 0.5, 0.0625, 1.0, 0.03125, 1.0, 0.03125, 0.5, 0.03125, 0.5, 0.03125, 1.0, 0.0, 1.0, 0.0, 0.5, 0.75, 0.49, 0.7968, 0.4854, 0.8418, 0.4717, 0.8833, 0.4496, 0.9197, 0.4197, 0.9496, 0.3833, 0.9717, 0.3418, 0.9854, 0.2968, 0.99, 0.25, 0.9854, 0.2032, 0.9717, 0.1582, 0.9496, 0.1167, 0.9197, 0.08029, 0.8833, 0.05045, 0.8418, 0.02827, 0.7968, 0.01461, 0.75, 0.01, 0.7032, 0.01461, 0.6582, 0.02827, 0.6167, 0.05045, 0.5803, 0.08029, 0.5504, 0.1167, 0.5283, 0.1582, 0.5146, 0.2032, 0.51, 0.25, 0.5146, 0.2968, 0.5283, 0.3418, 0.5504, 0.3833, 0.5803, 0.4197, 0.6167, 0.4496, 0.6582, 0.4717, 0.7032, 0.4854])
me_cylinder_002.materials.append(mat_gold)
me_cylinder_002.use_remesh_fix_poles = True
me_cylinder_002.use_remesh_preserve_attributes = False
me_cylinder_002.update()
me_plane = bpy.data.meshes.new('Plane')
me_plane.from_pydata([(0.154, 1.89, 0.0008963), (0.209, 1.747, 0.0008424), (0.2529, 1.605, 0.0007786), (0.2837, 1.414, 0.0006694), (0.2837, 1.125, 0.0004174), (0.2615, 0.8816, 3.314e-05), (0.2557, 0.6905, -0.0005461), (0.2353, 0.4508, -0.002529), (0.23, 0.2982, -0.007309), (0.1823, 0.2686, -0.005306), (0.2193, 0.2357, -0.007646), (0.1797, 0.01343, -0.001785), (0.1237, -0.3197, -5.217e-05), (0.1047, -0.4925, 0.0002748), (0.07843, -0.5766, 0.0003929), (0.1251, -0.5533, 0.0003511), (0.149, -0.5795, 0.0003783), (0.1039, -0.611, 0.0004252), (0.07336, -0.6161, 0.0004386), (0.07146, -0.6672, 0.0004911), (0.3227, -0.7203, 0.0005181), (0.3326, -0.6196, 0.0004133), (0.2725, -0.5921, 0.0003794), (0.2625, -0.5475, 0.0003215), (0.287, -0.5028, 0.0002558), (0.3747, -0.5041, 0.0002649), (0.3424, -0.4583, 0.0001863), (0.3334, -0.4068, 8.991e-05), (0.3487, -0.3576, -1.247e-05), (0.3992, -0.3259, -7.081e-05), (0.3276, -0.2912, -0.0001876), (0.3056, -0.2614, -0.0002817), (0.3404, 0.01605, -0.00205), (0.3772, 0.04783, -0.00232), (0.4122, 0.04644, -0.002078), (0.4086, 0.1698, -0.004009), (0.4139, 0.2603, -0.004689), (0.4447, 0.4374, -0.002021), (0.4754, 0.673, -0.0004644), (0.4926, 0.885, 0.0001035), (0.498, 0.9992, 0.0002905), (0.4802, 1.192, 0.0005077), (0.4428, 1.398, 0.0006655), (0.4105, 1.522, 0.0007378), (0.3691, 1.632, 0.0007926), (0.2824, 1.759, 0.0008466), (0.154, 1.89, -0.07673), (0.209, 1.747, -0.07667), (0.2529, 1.605, -0.07661), (0.2837, 1.414, -0.0765), (0.2837, 1.125, -0.07625), (0.2615, 0.8816, -0.07586), (0.2557, 0.6905, -0.07528), (0.2353, 0.4508, -0.0733), (0.23, 0.2983, -0.06851), (0.1823, 0.2686, -0.07052), (0.2192, 0.2357, -0.06817), (0.1797, 0.01343, -0.07404), (0.1237, -0.3197, -0.07578), (0.1047, -0.4925, -0.07611), (0.07843, -0.5766, -0.07622), (0.1251, -0.5533, -0.07618), (0.149, -0.5795, -0.07621), (0.1039, -0.611, -0.07626), (0.07336, -0.6161, -0.07627), (0.07146, -0.6672, -0.07632), (0.3227, -0.7203, -0.07635), (0.3326, -0.6196, -0.07624), (0.2725, -0.5921, -0.07621), (0.2625, -0.5475, -0.07615), (0.287, -0.5028, -0.07609), (0.3747, -0.5041, -0.0761), (0.3424, -0.4583, -0.07602), (0.3334, -0.4068, -0.07592), (0.3487, -0.3576, -0.07582), (0.3992, -0.3259, -0.07576), (0.3276, -0.2912, -0.07564), (0.3056, -0.2614, -0.07555), (0.3404, 0.01605, -0.07378), (0.3772, 0.04783, -0.07351), (0.4122, 0.04644, -0.07375), (0.4086, 0.1698, -0.07181), (0.4139, 0.2603, -0.07113), (0.4447, 0.4374, -0.0738), (0.4754, 0.673, -0.07536), (0.4926, 0.885, -0.07593), (0.498, 0.9992, -0.07612), (0.4802, 1.192, -0.07634), (0.4428, 1.398, -0.0765), (0.4105, 1.522, -0.07657), (0.3691, 1.632, -0.07662), (0.2824, 1.759, -0.07668), (0.2832, 1.495, -0.03792), (0.2503, 1.699, -0.03792), (0.3439, -0.31, -0.03948), (0.4069, -0.3666, -0.03791), (0.09092, -0.6712, -0.03792), (0.1392, -0.6376, -0.03792), (0.3745, 1.728, -0.03792), (0.4189, 1.61, -0.03792), (0.2833, 1.187, -0.03792), (0.3067, -0.2978, -0.03791), (0.05822, -0.6767, -0.03792), (0.2819, 1.864, -0.03792), (0.2595, 0.9262, -0.03791), (0.3441, -0.001191, -0.03791), (0.06111, -0.6814, -0.03792), (0.1445, 2.004, -0.03792), (0.2533, 0.722, -0.03791), (0.3837, 0.03287, -0.03791), (0.3296, -0.7382, -0.03792), (0.2313, 0.4657, -0.03791), (0.4212, 0.03143, -0.03791), (0.3356, -0.6804, -0.03792), (0.226, 0.3014, -0.03791), (0.4249, 0.1623, -0.03624), (0.2713, -0.6511, -0.03792), (0.1745, 0.27, -0.03791), (0.4368, 0.2602, -0.03704), (0.2606, -0.6034, -0.03792), (0.2148, 0.2347, -0.03791), (0.4634, 0.4504, -0.03616), (0.2868, -0.5557, -0.03792), (0.1716, -0.003926, -0.03791), (0.496, 0.7023, -0.03609), (0.3806, -0.5571, -0.03792), (0.1119, -0.36, -0.03792), (0.5124, 0.931, -0.03792), (0.346, -0.5081, -0.03792), (0.09166, -0.5446, -0.03792), (0.5182, 1.053, -0.03792), (0.3364, -0.4531, -0.03792), (0.06363, -0.6345, -0.03792), (0.4935, 1.258, -0.03792), (0.2034, 1.85, -0.03792), (0.3528, -0.4006, -0.03792), (0.1136, -0.6095, -0.03792), (0.4535, 1.478, -0.03792)], [], [(0, 45, 1), (1, 45, 44, 2), (2, 44, 43, 3), (3, 43, 42, 4), (41, 4, 42), (4, 41, 40, 5), (39, 5, 40), (5, 39, 38, 6), (6, 38, 37, 7), (7, 37, 36, 8), (35, 10, 8, 36), (35, 33, 10), (9, 8, 10), (33, 35, 34), (10, 33, 32, 11), (11, 32, 31, 12), (30, 12, 31), (30, 28, 12), (12, 28, 27, 13), (28, 30, 29), (26, 13, 27), (26, 24, 15, 13), (24, 26, 25), (14, 13, 15), (15, 24, 23, 16), (16, 23, 22, 17), (21, 19, 17, 22), (20, 19, 21), (18, 17, 19), (46, 47, 91), (47, 48, 90, 91), (48, 49, 89, 90), (49, 50, 88, 89), (87, 88, 50), (50, 51, 86, 87), (85, 86, 51), (51, 52, 84, 85), (52, 53, 83, 84), (53, 54, 82, 83), (81, 82, 54, 56), (81, 56, 79), (55, 56, 54), (79, 80, 81), (56, 57, 78, 79), (57, 58, 77, 78), (76, 77, 58), (76, 58, 74), (58, 59, 73, 74), (74, 75, 76), (72, 73, 59), (72, 59, 61, 70), (70, 71, 72), (60, 61, 59), (61, 62, 69, 70), (62, 63, 68, 69), (67, 68, 63, 65), (66, 67, 65), (64, 65, 63), (93, 92, 49, 48), (95, 94, 76, 75), (97, 96, 63, 62), (99, 98, 90, 89), (92, 100, 50, 49), (94, 101, 77, 76), (96, 102, 64, 63), (98, 103, 91, 90), (100, 104, 51, 50), (101, 105, 78, 77), (102, 106, 65, 64), (103, 107, 46, 91), (104, 108, 52, 51), (105, 109, 79, 78), (106, 110, 66, 65), (108, 111, 53, 52), (109, 112, 80, 79), (110, 113, 67, 66), (111, 114, 54, 53), (112, 115, 81, 80), (113, 116, 68, 67), (114, 117, 55, 54), (115, 118, 82, 81), (116, 119, 69, 68), (117, 120, 56, 55), (118, 121, 83, 82), (119, 122, 70, 69), (120, 123, 57, 56), (121, 124, 84, 83), (122, 125, 71, 70), (123, 126, 58, 57), (124, 127, 85, 84), (125, 128, 72, 71), (126, 129, 59, 58), (127, 130, 86, 85), (128, 131, 73, 72), (129, 132, 60, 59), (130, 133, 87, 86), (107, 134, 47, 46), (131, 135, 74, 73), (132, 136, 61, 60), (133, 137, 88, 87), (134, 93, 48, 47), (135, 95, 75, 74), (136, 97, 62, 61), (137, 99, 89, 88), (42, 43, 99, 137), (15, 16, 97, 136), (28, 29, 95, 135), (1, 2, 93, 134), (41, 42, 137, 133), (14, 15, 136, 132), (27, 28, 135, 131), (0, 1, 134, 107), (40, 41, 133, 130), (13, 14, 132, 129), (26, 27, 131, 128), (39, 40, 130, 127), (12, 13, 129, 126), (25, 26, 128, 125), (38, 39, 127, 124), (11, 12, 126, 123), (24, 25, 125, 122), (37, 38, 124, 121), (10, 11, 123, 120), (23, 24, 122, 119), (36, 37, 121, 118), (9, 10, 120, 117), (22, 23, 119, 116), (35, 36, 118, 115), (8, 9, 117, 114), (21, 22, 116, 113), (34, 35, 115, 112), (7, 8, 114, 111), (20, 21, 113, 110), (33, 34, 112, 109), (6, 7, 111, 108), (19, 20, 110, 106), (32, 33, 109, 105), (5, 6, 108, 104), (45, 0, 107, 103), (18, 19, 106, 102), (31, 32, 105, 101), (4, 5, 104, 100), (44, 45, 103, 98), (17, 18, 102, 96), (30, 31, 101, 94), (3, 4, 100, 92), (43, 44, 98, 99), (16, 17, 96, 97), (29, 30, 94, 95), (2, 3, 92, 93)])
me_plane.polygons.foreach_set('use_smooth', [True] * 150)
_uv = me_plane.uv_layers.new(name='UVMap')
_uv.uv.foreach_set('vector', [0.1308, 0.9547, 0.08426, 0.9067, 0.1099, 0.9022, 0.1099, 0.9022, 0.08426, 0.9067, 0.0524, 0.8601, 0.09289, 0.8503, 0.09289, 0.8503, 0.0524, 0.8601, 0.03659, 0.8195, 0.07992, 0.7803, 0.07992, 0.7803, 0.03659, 0.8195, 0.02385, 0.7743, 0.07666, 0.6749, 0.008419, 0.699, 0.07666, 0.6749, 0.02385, 0.7743, 0.07666, 0.6749, 0.008419, 0.699, 0.0, 0.6284, 0.08172, 0.5857, 0.0006346, 0.5866, 0.08172, 0.5857, 0.0, 0.6284, 0.08172, 0.5857, 0.0006346, 0.5866, 0.004323, 0.5091, 0.08166, 0.5158, 0.08166, 0.5158, 0.004323, 0.5091, 0.01258, 0.4229, 0.08631, 0.4282, 0.08631, 0.4282, 0.01258, 0.4229, 0.02168, 0.3581, 0.08699, 0.3722, 0.02246, 0.3251, 0.09008, 0.3493, 0.08699, 0.3722, 0.02168, 0.3581, 0.02246, 0.3251, 0.0319, 0.2806, 0.09008, 0.3493, 0.1032, 0.3615, 0.08699, 0.3722, 0.09008, 0.3493, 0.0319, 0.2806, 0.02246, 0.3251, 0.01958, 0.2801, 0.09008, 0.3493, 0.0319, 0.2806, 0.04446, 0.2691, 0.1008, 0.2684, 0.1008, 0.2684, 0.04446, 0.2691, 0.05331, 0.1678, 0.1165, 0.1468, 0.04525, 0.1569, 0.1165, 0.1468, 0.05331, 0.1678, 0.04525, 0.1569, 0.03706, 0.1325, 0.1165, 0.1468, 0.1165, 0.1468, 0.03706, 0.1325, 0.04187, 0.1146, 0.1212, 0.08363, 0.03706, 0.1325, 0.04525, 0.1569, 0.01969, 0.1441, 0.03813, 0.09575, 0.1212, 0.08363, 0.04187, 0.1146, 0.03813, 0.09575, 0.05706, 0.07955, 0.1133, 0.06139, 0.1212, 0.08363, 0.05706, 0.07955, 0.03813, 0.09575, 0.02626, 0.07894, 0.1294, 0.05294, 0.1212, 0.08363, 0.1133, 0.06139, 0.1133, 0.06139, 0.05706, 0.07955, 0.06514, 0.06327, 0.1046, 0.05176, 0.1046, 0.05176, 0.06514, 0.06327, 0.06112, 0.04694, 0.1201, 0.04032, 0.03968, 0.0368, 0.1308, 0.01985, 0.1201, 0.04032, 0.06112, 0.04694, 0.04202, 0.0, 0.1308, 0.01985, 0.03968, 0.0368, 0.1308, 0.0385, 0.1201, 0.04032, 0.1308, 0.01985, 0.2457, 0.04062, 0.2297, 0.09166, 0.21, 0.08496, 0.2297, 0.09166, 0.2166, 0.1424, 0.1856, 0.1291, 0.21, 0.08496, 0.2166, 0.1424, 0.2067, 0.2116, 0.1735, 0.1686, 0.1856, 0.1291, 0.2067, 0.2116, 0.2041, 0.3174, 0.1638, 0.213, 0.1735, 0.1686, 0.1519, 0.2874, 0.1638, 0.213, 0.2041, 0.3174, 0.2041, 0.3174, 0.2079, 0.4074, 0.1454, 0.3576, 0.1519, 0.2874, 0.1458, 0.3996, 0.1454, 0.3576, 0.2079, 0.4074, 0.2079, 0.4074, 0.2076, 0.4777, 0.1485, 0.4779, 0.1458, 0.3996, 0.2076, 0.4777, 0.2106, 0.5661, 0.1543, 0.5651, 0.1485, 0.4779, 0.2106, 0.5661, 0.2095, 0.6223, 0.1604, 0.631, 0.1543, 0.5651, 0.1612, 0.6643, 0.1604, 0.631, 0.2095, 0.6223, 0.2117, 0.6456, 0.1612, 0.6643, 0.2117, 0.6456, 0.169, 0.7099, 0.2225, 0.6345, 0.2117, 0.6456, 0.2095, 0.6223, 0.169, 0.7099, 0.1596, 0.7094, 0.1612, 0.6643, 0.2117, 0.6456, 0.2219, 0.728, 0.1787, 0.7226, 0.169, 0.7099, 0.2219, 0.728, 0.2345, 0.8517, 0.1861, 0.8252, 0.1787, 0.7226, 0.1799, 0.8355, 0.1861, 0.8252, 0.2345, 0.8517, 0.1799, 0.8355, 0.2345, 0.8517, 0.1737, 0.8593, 0.2345, 0.8517, 0.2382, 0.9156, 0.1775, 0.8777, 0.1737, 0.8593, 0.1737, 0.8593, 0.1604, 0.8462, 0.1799, 0.8355, 0.1746, 0.8964, 0.1775, 0.8777, 0.2382, 0.9156, 0.1746, 0.8964, 0.2382, 0.9156, 0.2322, 0.9373, 0.1892, 0.9143, 0.1892, 0.9143, 0.1656, 0.9123, 0.1746, 0.8964, 0.2446, 0.9472, 0.2322, 0.9373, 0.2382, 0.9156, 0.2322, 0.9373, 0.2256, 0.9462, 0.1954, 0.9313, 0.1892, 0.9143, 0.2256, 0.9462, 0.2374, 0.9591, 0.1923, 0.9474, 0.1954, 0.9313, 0.1759, 0.9558, 0.1923, 0.9474, 0.2374, 0.9591, 0.2457, 0.9806, 0.1777, 0.993, 0.1759, 0.9558, 0.2457, 0.9806, 0.2456, 0.9618, 0.2457, 0.9806, 0.2374, 0.9591, 0.3361, 0.1089, 0.3356, 0.183, 0.3216, 0.2129, 0.3221, 0.1435, 0.61, 0.1676, 0.6094, 0.1951, 0.5961, 0.2025, 0.5961, 0.1739, 0.6254, 0.6256, 0.622, 0.6053, 0.6403, 0.6142, 0.6435, 0.6332, 0.1623, 0.1367, 0.1753, 0.09449, 0.1856, 0.1291, 0.1735, 0.1686, 0.3356, 0.183, 0.3364, 0.296, 0.3226, 0.3187, 0.3216, 0.2129, 0.6094, 0.1951, 0.61, 0.2094, 0.5961, 0.2129, 0.5961, 0.2025, 0.622, 0.6053, 0.6254, 0.5942, 0.6435, 0.6039, 0.6403, 0.6142, 0.1753, 0.09449, 0.2013, 0.04736, 0.21, 0.08496, 0.1856, 0.1291, 0.3364, 0.296, 0.338, 0.3923, 0.3242, 0.4088, 0.3226, 0.3187, 0.176, 0.8392, 0.1685, 0.7294, 0.1787, 0.7226, 0.1861, 0.8252, 0.5346, 0.2025, 0.5329, 0.2024, 0.5384, 0.188, 0.5572, 0.188, 0.2013, 0.04736, 0.2395, 0.0, 0.2457, 0.04062, 0.21, 0.08496, 0.338, 0.3923, 0.3388, 0.4674, 0.3251, 0.4791, 0.3242, 0.4088, 0.1685, 0.7294, 0.1582, 0.7158, 0.169, 0.7099, 0.1787, 0.7226, 0.5856, 0.1008, 0.5856, 0.0, 0.5997, 0.004175, 0.5997, 0.09855, 0.3388, 0.4674, 0.3403, 0.5621, 0.3272, 0.5676, 0.3251, 0.4791, 0.4876, 0.6252, 0.4742, 0.6252, 0.4788, 0.612, 0.4914, 0.6121, 0.1661, 1.0, 0.1649, 0.9787, 0.1759, 0.9558, 0.1777, 0.993, 0.3403, 0.5621, 0.341, 0.6225, 0.3296, 0.6238, 0.3272, 0.5676, 0.1481, 0.7153, 0.1478, 0.6672, 0.1612, 0.6643, 0.1596, 0.7094, 0.5628, 0.6008, 0.5821, 0.6011, 0.5828, 0.6242, 0.5647, 0.6239, 0.5072, 0.624, 0.4914, 0.624, 0.4943, 0.612, 0.5088, 0.6127, 0.1478, 0.6672, 0.1456, 0.631, 0.1604, 0.631, 0.1612, 0.6643, 0.5821, 0.6011, 0.5926, 0.6151, 0.5926, 0.6373, 0.5828, 0.6242, 0.4549, 0.624, 0.4727, 0.624, 0.4742, 0.6351, 0.4579, 0.636, 0.1456, 0.631, 0.1399, 0.5605, 0.1543, 0.5651, 0.1604, 0.631, 0.1858, 0.9525, 0.1792, 0.9343, 0.1892, 0.9143, 0.1954, 0.9313, 0.497, 0.2179, 0.4969, 0.3067, 0.4835, 0.2999, 0.4858, 0.2173, 0.1399, 0.5605, 0.1333, 0.4672, 0.1485, 0.4779, 0.1543, 0.5651, 0.1792, 0.9343, 0.1539, 0.9322, 0.1656, 0.9123, 0.1892, 0.9143, 0.4969, 0.3067, 0.4966, 0.4391, 0.4826, 0.4238, 0.4835, 0.2999, 0.1333, 0.4672, 0.1313, 0.3829, 0.1458, 0.3996, 0.1485, 0.4779, 0.3869, 0.6376, 0.3833, 0.6185, 0.3969, 0.6046, 0.4002, 0.6225, 0.4966, 0.4391, 0.4961, 0.5074, 0.482, 0.4878, 0.4826, 0.4238, 0.1313, 0.3829, 0.1308, 0.338, 0.1454, 0.3576, 0.1458, 0.3996, 0.3833, 0.6185, 0.3869, 0.5987, 0.4002, 0.5861, 0.3969, 0.6046, 0.4961, 0.5074, 0.4964, 0.5412, 0.4823, 0.5194, 0.482, 0.4878, 0.1308, 0.338, 0.1393, 0.2635, 0.1519, 0.2874, 0.1454, 0.3576, 0.6016, 0.1518, 0.5997, 0.09137, 0.6143, 0.05459, 0.6161, 0.1111, 0.1667, 0.8953, 0.1627, 0.8756, 0.1737, 0.8593, 0.1775, 0.8777, 0.2384, 0.9695, 0.2252, 0.9589, 0.2322, 0.9373, 0.2446, 0.9472, 0.1393, 0.2635, 0.1519, 0.1841, 0.1638, 0.213, 0.1519, 0.2874, 0.5997, 0.09137, 0.6016, 0.03306, 0.6161, 0.0, 0.6143, 0.05459, 0.1627, 0.8756, 0.1485, 0.8616, 0.1604, 0.8462, 0.1737, 0.8593, 0.569, 0.2022, 0.5572, 0.2033, 0.558, 0.1891, 0.569, 0.188, 0.1519, 0.1841, 0.1623, 0.1367, 0.1735, 0.1686, 0.1638, 0.213, 0.2636, 0.5003, 0.2676, 0.5455, 0.2523, 0.5757, 0.2481, 0.5274, 0.1133, 0.06139, 0.1046, 0.05176, 0.1116, 0.0289, 0.1209, 0.03919, 0.6161, 0.1006, 0.6215, 0.08297, 0.6394, 0.09091, 0.6336, 0.1098, 0.3516, 0.09228, 0.3505, 0.1431, 0.3361, 0.1089, 0.3373, 0.05462, 0.2614, 0.4251, 0.2636, 0.5003, 0.2481, 0.5274, 0.2457, 0.4471, 0.6249, 0.1732, 0.6395, 0.1676, 0.6395, 0.1905, 0.6239, 0.1963, 0.6215, 0.1186, 0.6161, 0.1006, 0.6336, 0.1098, 0.6394, 0.129, 0.3532, 0.04114, 0.3516, 0.09228, 0.3373, 0.05462, 0.339, 0.0, 0.2639, 0.3546, 0.2614, 0.4251, 0.2457, 0.4471, 0.2468, 0.3722, 0.51, 0.4881, 0.5103, 0.5197, 0.4964, 0.5412, 0.4961, 0.5074, 0.6354, 0.5757, 0.6388, 0.5942, 0.6256, 0.5816, 0.622, 0.5618, 0.2695, 0.3129, 0.2639, 0.3546, 0.2468, 0.3722, 0.2529, 0.3277, 0.5103, 0.4241, 0.51, 0.4881, 0.4961, 0.5074, 0.4966, 0.4391, 0.6388, 0.5577, 0.6354, 0.5757, 0.622, 0.5618, 0.6256, 0.5426, 0.2819, 0.2356, 0.2695, 0.3129, 0.2529, 0.3277, 0.2663, 0.2445, 0.51, 0.3002, 0.5103, 0.4241, 0.4966, 0.4391, 0.4969, 0.3067, 0.05706, 0.07955, 0.02626, 0.07894, 0.02777, 0.05793, 0.06073, 0.05859, 0.2984, 0.1498, 0.2819, 0.2356, 0.2663, 0.2445, 0.2843, 0.1527, 0.508, 0.2175, 0.51, 0.3002, 0.4969, 0.3067, 0.497, 0.2179, 0.6296, 0.1524, 0.6169, 0.1653, 0.6161, 0.1429, 0.6296, 0.129, 0.3125, 0.08515, 0.2984, 0.1498, 0.2843, 0.1527, 0.2983, 0.08343, 0.4579, 0.612, 0.4742, 0.6129, 0.4727, 0.624, 0.4549, 0.624, 0.3735, 0.5992, 0.3833, 0.5861, 0.3833, 0.6082, 0.3729, 0.6222, 0.3175, 0.05221, 0.3125, 0.08515, 0.2983, 0.08343, 0.3053, 0.04781, 0.5088, 0.6353, 0.4943, 0.636, 0.4914, 0.624, 0.5072, 0.624, 0.3551, 0.5996, 0.3735, 0.5992, 0.3729, 0.6222, 0.3532, 0.6226, 0.3216, 0.007283, 0.3175, 0.05221, 0.3053, 0.04781, 0.3107, 0.0, 0.3532, 0.5672, 0.352, 0.6234, 0.341, 0.6225, 0.3403, 0.5621, 0.6027, 0.3527, 0.6027, 0.3899, 0.5904, 0.3676, 0.5905, 0.3463, 0.4914, 0.6383, 0.4788, 0.6384, 0.4742, 0.6252, 0.4876, 0.6252, 0.3525, 0.4787, 0.3532, 0.5672, 0.3403, 0.5621, 0.3388, 0.4674, 0.5715, 0.09855, 0.5714, 0.00418, 0.5856, 0.0, 0.5856, 0.1008, 0.5904, 0.2312, 0.598, 0.2173, 0.6097, 0.2216, 0.6016, 0.2365, 0.352, 0.4084, 0.3525, 0.4787, 0.3388, 0.4674, 0.338, 0.3923, 0.2926, 0.6328, 0.3216, 0.6811, 0.31, 0.7206, 0.279, 0.669, 0.5572, 0.2162, 0.5385, 0.2162, 0.5329, 0.2024, 0.5346, 0.2025, 0.5976, 0.3339, 0.5904, 0.2312, 0.6016, 0.2365, 0.6097, 0.3463, 0.3506, 0.3183, 0.352, 0.4084, 0.338, 0.3923, 0.3364, 0.296, 0.2744, 0.5861, 0.2926, 0.6328, 0.279, 0.669, 0.2595, 0.6191, 0.5909, 0.3899, 0.6014, 0.3899, 0.6017, 0.404, 0.5904, 0.404, 0.6239, 0.2025, 0.6238, 0.2129, 0.61, 0.2094, 0.6094, 0.1951, 0.3499, 0.2124, 0.3506, 0.3183, 0.3364, 0.296, 0.3356, 0.183, 0.2676, 0.5455, 0.2744, 0.5861, 0.2595, 0.6191, 0.2523, 0.5757, 0.6301, 0.129, 0.6381, 0.1392, 0.6381, 0.1655, 0.6296, 0.1547, 0.6239, 0.1739, 0.6239, 0.2025, 0.6094, 0.1951, 0.61, 0.1676, 0.3505, 0.1431, 0.3499, 0.2124, 0.3356, 0.183, 0.3361, 0.1089])
me_plane.materials.append(mat_bladee)
me_plane.use_remesh_fix_poles = True
me_plane.use_remesh_preserve_attributes = False
me_plane.update()

# ---- objects
ob_plane_001 = bpy.data.objects.new('Plane.001', me_plane_001)
ob_cylinder = bpy.data.objects.new('Cylinder', me_cylinder)
ob_cube = bpy.data.objects.new('Cube', me_cube)
ob_plane_002 = bpy.data.objects.new('Plane.002', me_plane_002)
ob_plane_003 = bpy.data.objects.new('Plane.003', me_plane_003)
ob_cylinder_001 = bpy.data.objects.new('Cylinder.001', me_cylinder_002)
ob_empty_001 = bpy.data.objects.new('Empty.001', None)
ob_camera = bpy.data.objects.new('Camera', cam_camera)
ob_empty = bpy.data.objects.new('Empty', None)
ob_plane = bpy.data.objects.new('Plane', me_plane)

# ---- transforms, parenting, visibility, modifiers, constraints
ob_plane_001.parent = ob_empty_001
ob_plane_001.location = (-0.04514, 1.539, -0.9314)
ob_plane_001.rotation_euler = (1.65, 1.782, 0.04218)
ob_plane_001.scale = (0.9545, 0.9545, 0.9545)
ob_cylinder.parent = ob_empty_001
ob_cylinder.location = (2.429, -1.055, -0.6437)
ob_cube.location = (2.753, -3.859e-08, 0.2872)
ob_cube.scale = (0.1228, 0.1469, 0.1228)
ob_plane_002.parent = ob_empty_001
ob_plane_002.location = (0.0, -1.395, 0.0)
ob_plane_002.rotation_euler = (-1.571, -0.1476, 0.01708)
ob_plane_002.scale = (0.3684, 0.3684, 0.3684)
ob_plane_003.parent = ob_empty_001
ob_plane_003.location = (0.04445, -0.3345, -1.591)
ob_plane_003.rotation_euler = (-1.571, -0.003989, 0.003987)
ob_plane_003.scale = (0.3724, 0.3724, 0.3724)
ob_cylinder_001.parent = ob_empty_001
ob_cylinder_001.location = (0.1101, 0.2726, -1.285)
ob_cylinder_001.rotation_euler = (3.97e-10, 0.07677, 1.034e-08)
ob_cylinder_001.scale = (0.1023, 0.1023, 0.1023)
ob_empty_001.location = (0.001144, -0.152, -0.2294)
ob_empty_001.rotation_euler = (-0.2473, 0.7565, -0.2573)
ob_empty_001.scale = (0.994, 0.994, 0.994)
ob_empty_001.empty_display_type = 'CUBE'
ob_camera.location = (1.281, -4.129, 1.297)
ob_camera.rotation_euler = (1.136, -6.745e-08, 0.2673)
ob_empty.location = (0.0, 3.0, 0.0)
ob_empty.rotation_euler = (1.571, 4.712, 0.0)
ob_empty.empty_display_type = 'IMAGE'
ob_empty.empty_display_size = 5.0
ob_plane.parent = ob_empty_001
ob_plane.location = (0.0, 0.0, 0.0)
ob_plane.rotation_euler = (1.571, -0.0, 0.0)
_m = ob_plane.modifiers.new('Auto Smooth', 'NODES')
_m.node_group = ng_auto_smooth
_gi = [s.identifier for s in ng_auto_smooth.interface.items_tree if s.item_type == 'SOCKET' and s.in_out == 'INPUT']
_m[_gi[1]] = 0.5236  # Angle

# ---- collection membership
scene.collection.objects.link(ob_plane_001)
scene.collection.objects.link(ob_cylinder)
scene.collection.objects.link(ob_cube)
scene.collection.objects.link(ob_plane_002)
scene.collection.objects.link(ob_plane_003)
scene.collection.objects.link(ob_cylinder_001)
scene.collection.objects.link(ob_empty_001)
scene.collection.objects.link(ob_camera)
col_collection.objects.link(ob_empty)
col_collection.objects.link(ob_plane)

# ---- scene / render settings (as saved in the file)
scene.camera = ob_camera
scene.frame_start = 1; scene.frame_end = 250; scene.frame_set(1)
scene.render.engine = 'BLENDER_EEVEE_NEXT'
scene.render.image_settings.file_format = 'JPEG'
scene.render.image_settings.color_mode = 'RGB'
scene.cycles.sampling_pattern = 'TABULATED_SOBOL'
scene.cycles.use_light_tree = False
scene.view_settings.view_transform = 'Filmic'
bpy.context.view_layer.update()

# ---- added for rendering (the .blend has no usable light): sun
light_auto_sun = bpy.data.lights.new('AutoSun', 'SUN')
light_auto_sun.energy = 3.0
light_auto_sun.angle = 0.0523599
ob_auto_sun = bpy.data.objects.new('AutoSun', light_auto_sun)
scene.collection.objects.link(ob_auto_sun)
ob_auto_sun.rotation_euler = (0.872665, 0.174533, 0.523599)
bpy.context.view_layer.update()

